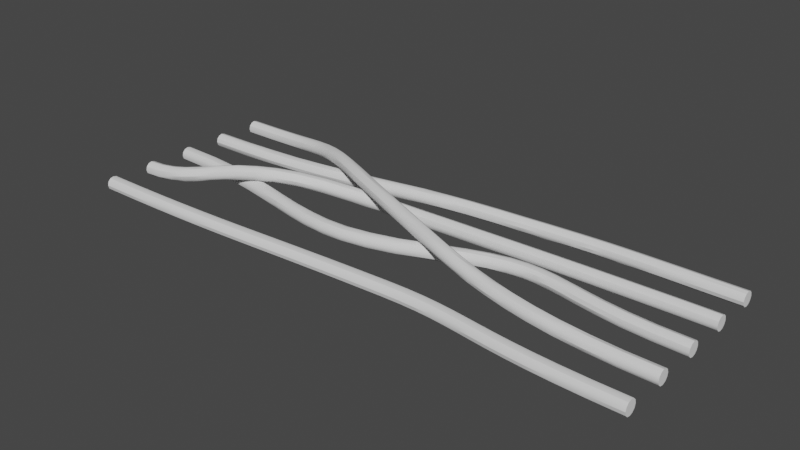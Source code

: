 # Source: CorridorStraightCables2.blend  (saved by Blender 2.81.16; exported with 4.5.12 LTS)
import bpy
from mathutils import Matrix  # noqa: F401  (used for matrix-valued properties, if any)

bpy.ops.wm.read_factory_settings(use_empty=True)
scene = bpy.context.scene
scene.name = 'Scene'

# ---- collections
col_collection = bpy.data.collections.new('Collection'); scene.collection.children.link(col_collection)

# ---- node groups
ng_auto_smooth = bpy.data.node_groups.new('Auto Smooth', 'GeometryNodeTree')
_s = ng_auto_smooth.interface.new_socket(name='Geometry', in_out='OUTPUT', socket_type='NodeSocketGeometry')
_s = ng_auto_smooth.interface.new_socket(name='Geometry', in_out='INPUT', socket_type='NodeSocketGeometry')
_s = ng_auto_smooth.interface.new_socket(name='Angle', in_out='INPUT', socket_type='NodeSocketFloat')
_s.subtype = 'ANGLE'
_s.min_value = 0.0
_s.max_value = 3.142
ng_auto_smooth.is_modifier = True
_N = ng_auto_smooth.nodes; _L = ng_auto_smooth.links
n0 = _N.new('NodeGroupOutput'); n0.name = 'Group Output'; n0.location = (480, -100)
n1 = _N.new('NodeGroupInput'); n1.name = 'Group Input'; n1.location = (-420, -300)
n2 = _N.new('NodeGroupInput'); n2.name = 'Group Input.001'; n2.location = (-60, -100)
n3 = _N.new('GeometryNodeSetShadeSmooth'); n3.name = 'Set Shade Smooth'; n3.location = (120, -100)
n3.domain = 'EDGE'
n4 = _N.new('GeometryNodeSetShadeSmooth'); n4.name = 'Set Shade Smooth.001'; n4.location = (300, -100)
n5 = _N.new('GeometryNodeInputMeshEdgeAngle'); n5.name = 'Edge Angle'; n5.location = (-420, -220)
n6 = _N.new('GeometryNodeInputEdgeSmooth'); n6.name = 'Is Edge Smooth'; n6.location = (-60, -160)
n7 = _N.new('GeometryNodeInputShadeSmooth'); n7.name = 'Is Face Smooth'; n7.location = (-240, -340)
n8 = _N.new('FunctionNodeBooleanMath'); n8.name = 'Boolean Math'; n8.location = (-60, -220)
n9 = _N.new('FunctionNodeCompare'); n9.name = 'Compare'; n9.location = (-240, -180)
n9.operation = 'LESS_EQUAL'
_L.new(n5.outputs[0], n9.inputs[0])
_L.new(n4.outputs[0], n0.inputs[0])
_L.new(n1.outputs[1], n9.inputs[1])
_L.new(n9.outputs[0], n8.inputs[0])
_L.new(n7.outputs[0], n8.inputs[1])
_L.new(n2.outputs[0], n3.inputs[0])
_L.new(n6.outputs[0], n3.inputs[1])
_L.new(n3.outputs[0], n4.inputs[0])
_L.new(n8.outputs[0], n3.inputs[2])
n0.is_active_output = True

# ---- world
world_world = bpy.data.worlds.new('World'); scene.world = world_world
world_world.use_nodes = True; world_world.node_tree.nodes.clear()
_N = world_world.node_tree.nodes; _L = world_world.node_tree.links
n0 = _N.new('ShaderNodeOutputWorld'); n0.name = 'World Output'; n0.location = (300, 300)
n1 = _N.new('ShaderNodeBackground'); n1.name = 'Background'; n1.location = (10, 300)
n1.inputs[0].default_value = (0.05088, 0.05088, 0.05088, 1.0)
_L.new(n1.outputs[0], n0.inputs[0])
n0.is_active_output = True
world_world.color = (0.05088, 0.05088, 0.05088)
world_world.use_sun_shadow = False
world_world.sun_shadow_jitter_overblur = 0.0

# ---- meshes
me_beziercurve_001 = bpy.data.meshes.new('BezierCurve.001')
me_beziercurve_001.from_pydata([(-2.0, -0.6167, 4.088), (-2.0, -0.635, 4.107), (-2.0, -0.66, 4.113), (-2.0, -0.685, 4.107), (-2.0, -0.7033, 4.088), (-2.0, -0.71, 4.063), (-2.0, -0.7033, 4.038), (-2.0, -0.685, 4.02), (-2.0, -0.66, 4.013), (-2.0, -0.635, 4.02), (-2.0, -0.6167, 4.038), (-2.0, -0.61, 4.063), (-1.744, -0.6156, 4.088), (-1.744, -0.6339, 4.107), (-1.744, -0.6589, 4.113), (-1.743, -0.6839, 4.107), (-1.743, -0.7022, 4.088), (-1.743, -0.7089, 4.063), (-1.743, -0.7022, 4.038), (-1.743, -0.6839, 4.02), (-1.744, -0.6589, 4.013), (-1.744, -0.6339, 4.02), (-1.744, -0.6156, 4.038), (-1.744, -0.6089, 4.063), (-1.519, -0.6125, 4.088), (-1.519, -0.6308, 4.107), (-1.518, -0.6558, 4.113), (-1.518, -0.6808, 4.107), (-1.517, -0.699, 4.088), (-1.517, -0.7057, 4.063), (-1.517, -0.699, 4.038), (-1.518, -0.6808, 4.02), (-1.518, -0.6558, 4.013), (-1.519, -0.6308, 4.02), (-1.519, -0.6125, 4.038), (-1.519, -0.6058, 4.063), (-1.319, -0.6075, 4.088), (-1.318, -0.6258, 4.107), (-1.317, -0.6508, 4.113), (-1.316, -0.6758, 4.107), (-1.316, -0.6941, 4.088), (-1.316, -0.7008, 4.063), (-1.316, -0.6941, 4.038), (-1.316, -0.6758, 4.02), (-1.317, -0.6508, 4.013), (-1.318, -0.6258, 4.02), (-1.319, -0.6075, 4.038), (-1.319, -0.6008, 4.063), (-1.137, -0.601, 4.088), (-1.136, -0.6192, 4.107), (-1.135, -0.6442, 4.113), (-1.134, -0.6692, 4.107), (-1.133, -0.6875, 4.088), (-1.133, -0.6942, 4.063), (-1.133, -0.6875, 4.038), (-1.134, -0.6692, 4.02), (-1.135, -0.6442, 4.013), (-1.136, -0.6192, 4.02), (-1.137, -0.601, 4.038), (-1.137, -0.5943, 4.063), (-0.9682, -0.593, 4.088), (-0.9673, -0.6113, 4.107), (-0.966, -0.6363, 4.113), (-0.9647, -0.6612, 4.107), (-0.9638, -0.6795, 4.088), (-0.9634, -0.6862, 4.063), (-0.9638, -0.6795, 4.038), (-0.9647, -0.6612, 4.02), (-0.966, -0.6363, 4.013), (-0.9673, -0.6113, 4.02), (-0.9682, -0.593, 4.038), (-0.9685, -0.5863, 4.063), (-0.8062, -0.584, 4.088), (-0.8051, -0.6022, 4.107), (-0.8036, -0.6272, 4.113), (-0.8021, -0.6522, 4.107), (-0.8011, -0.6704, 4.088), (-0.8007, -0.6771, 4.063), (-0.8011, -0.6704, 4.038), (-0.8021, -0.6522, 4.02), (-0.8036, -0.6272, 4.013), (-0.8051, -0.6022, 4.02), (-0.8062, -0.584, 4.038), (-0.8066, -0.5773, 4.063), (-0.6448, -0.574, 4.088), (-0.6437, -0.5922, 4.107), (-0.6421, -0.6172, 4.113), (-0.6405, -0.6421, 4.107), (-0.6394, -0.6604, 4.088), (-0.639, -0.6671, 4.063), (-0.6394, -0.6604, 4.038), (-0.6405, -0.6421, 4.02), (-0.6421, -0.6172, 4.013), (-0.6437, -0.5922, 4.02), (-0.6448, -0.574, 4.038), (-0.6453, -0.5673, 4.063), (-0.4782, -0.5633, 4.088), (-0.4771, -0.5815, 4.107), (-0.4755, -0.6065, 4.113), (-0.4739, -0.6314, 4.107), (-0.4727, -0.6497, 4.088), (-0.4723, -0.6564, 4.063), (-0.4727, -0.6497, 4.038), (-0.4739, -0.6314, 4.02), (-0.4755, -0.6065, 4.013), (-0.4771, -0.5815, 4.02), (-0.4782, -0.5633, 4.038), (-0.4787, -0.5566, 4.063), (-0.3004, -0.5521, 4.088), (-0.2993, -0.5704, 4.107), (-0.2977, -0.5953, 4.113), (-0.2962, -0.6203, 4.107), (-0.2951, -0.6385, 4.088), (-0.2947, -0.6452, 4.063), (-0.2951, -0.6385, 4.038), (-0.2962, -0.6203, 4.02), (-0.2977, -0.5953, 4.013), (-0.2993, -0.5704, 4.02), (-0.3004, -0.5521, 4.038), (-0.3008, -0.5454, 4.063), (-0.1053, -0.5407, 4.088), (-0.1043, -0.5589, 4.107), (-0.1029, -0.5839, 4.113), (-0.1015, -0.6088, 4.107), (-0.1005, -0.6271, 4.088), (-0.1002, -0.6338, 4.063), (-0.1005, -0.6271, 4.038), (-0.1015, -0.6088, 4.02), (-0.1029, -0.5839, 4.013), (-0.1043, -0.5589, 4.02), (-0.1053, -0.5407, 4.038), (-0.1057, -0.534, 4.063), (0.1128, -0.5292, 4.088), (0.1137, -0.5475, 4.107), (0.115, -0.5724, 4.113), (0.1162, -0.5974, 4.107), (0.1171, -0.6157, 4.088), (0.1174, -0.6224, 4.063), (0.1171, -0.6157, 4.038), (0.1162, -0.5974, 4.02), (0.115, -0.5724, 4.013), (0.1137, -0.5475, 4.02), (0.1128, -0.5292, 4.038), (0.1125, -0.5225, 4.063), (0.3604, -0.5179, 4.088), (0.361, -0.5362, 4.107), (0.3619, -0.5612, 4.113), (0.3628, -0.5862, 4.107), (0.3634, -0.6045, 4.088), (0.3636, -0.6112, 4.063), (0.3634, -0.6045, 4.038), (0.3628, -0.5862, 4.02), (0.3619, -0.5612, 4.013), (0.361, -0.5362, 4.02), (0.3604, -0.5179, 4.038), (0.3602, -0.5112, 4.063), (0.4986, -0.5147, 4.088), (0.4986, -0.533, 4.107), (0.4987, -0.558, 4.113), (0.4988, -0.583, 4.107), (0.4989, -0.6013, 4.088), (0.4989, -0.608, 4.063), (0.4989, -0.6013, 4.038), (0.4988, -0.583, 4.02), (0.4987, -0.558, 4.013), (0.4986, -0.533, 4.02), (0.4986, -0.5147, 4.038), (0.4985, -0.508, 4.063), (0.6199, -0.5167, 4.088), (0.6192, -0.535, 4.107), (0.6182, -0.5599, 4.113), (0.6173, -0.5849, 4.107), (0.6166, -0.6032, 4.088), (0.6164, -0.6099, 4.063), (0.6166, -0.6032, 4.038), (0.6173, -0.5849, 4.02), (0.6182, -0.5599, 4.013), (0.6192, -0.535, 4.02), (0.6199, -0.5167, 4.038), (0.6201, -0.51, 4.063), (0.7289, -0.523, 4.088), (0.7275, -0.5413, 4.107), (0.7256, -0.5662, 4.113), (0.7237, -0.5911, 4.107), (0.7223, -0.6094, 4.088), (0.7218, -0.6161, 4.063), (0.7223, -0.6094, 4.038), (0.7237, -0.5911, 4.02), (0.7256, -0.5662, 4.013), (0.7275, -0.5413, 4.02), (0.7289, -0.523, 4.038), (0.7295, -0.5164, 4.063), (0.8307, -0.5328, 4.088), (0.8287, -0.551, 4.107), (0.826, -0.5758, 4.113), (0.8233, -0.6007, 4.107), (0.8214, -0.6189, 4.088), (0.8206, -0.6255, 4.063), (0.8214, -0.6189, 4.038), (0.8233, -0.6007, 4.02), (0.826, -0.5758, 4.013), (0.8287, -0.551, 4.02), (0.8307, -0.5328, 4.038), (0.8314, -0.5261, 4.063), (0.9301, -0.5449, 4.088), (0.9278, -0.5631, 4.107), (0.9247, -0.5879, 4.113), (0.9215, -0.6127, 4.107), (0.9192, -0.6308, 4.088), (0.9184, -0.6375, 4.063), (0.9192, -0.6308, 4.038), (0.9215, -0.6127, 4.02), (0.9247, -0.5879, 4.013), (0.9278, -0.5631, 4.02), (0.9301, -0.5449, 4.038), (0.931, -0.5383, 4.063), (1.032, -0.5584, 4.088), (1.03, -0.5765, 4.107), (1.027, -0.6013, 4.113), (1.024, -0.6261, 4.107), (1.021, -0.6443, 4.088), (1.02, -0.6509, 4.063), (1.021, -0.6443, 4.038), (1.024, -0.6261, 4.02), (1.027, -0.6013, 4.013), (1.03, -0.5765, 4.02), (1.032, -0.5584, 4.038), (1.033, -0.5517, 4.063), (1.142, -0.5723, 4.088), (1.14, -0.5905, 4.107), (1.137, -0.6153, 4.113), (1.134, -0.6402, 4.107), (1.132, -0.6583, 4.088), (1.131, -0.665, 4.063), (1.132, -0.6583, 4.038), (1.134, -0.6402, 4.02), (1.137, -0.6153, 4.013), (1.14, -0.5905, 4.02), (1.142, -0.5723, 4.038), (1.143, -0.5657, 4.063), (1.266, -0.5858, 4.088), (1.264, -0.604, 4.107), (1.262, -0.6289, 4.113), (1.259, -0.6538, 4.107), (1.257, -0.672, 4.088), (1.257, -0.6787, 4.063), (1.257, -0.672, 4.038), (1.259, -0.6538, 4.02), (1.262, -0.6289, 4.013), (1.264, -0.604, 4.02), (1.266, -0.5858, 4.038), (1.266, -0.5791, 4.063), (1.408, -0.5979, 4.088), (1.407, -0.6162, 4.107), (1.405, -0.6411, 4.113), (1.403, -0.666, 4.107), (1.402, -0.6843, 4.088), (1.401, -0.691, 4.063), (1.402, -0.6843, 4.038), (1.403, -0.666, 4.02), (1.405, -0.6411, 4.013), (1.407, -0.6162, 4.02), (1.408, -0.5979, 4.038), (1.409, -0.5912, 4.063), (1.574, -0.6077, 4.088), (1.573, -0.626, 4.107), (1.572, -0.651, 4.113), (1.571, -0.6759, 4.107), (1.57, -0.6942, 4.088), (1.57, -0.7009, 4.063), (1.57, -0.6942, 4.038), (1.571, -0.6759, 4.02), (1.572, -0.651, 4.013), (1.573, -0.626, 4.02), (1.574, -0.6077, 4.038), (1.575, -0.601, 4.063), (1.77, -0.6143, 4.088), (1.769, -0.6326, 4.107), (1.769, -0.6576, 4.113), (1.768, -0.6826, 4.107), (1.768, -0.7009, 4.088), (1.768, -0.7076, 4.063), (1.768, -0.7009, 4.038), (1.768, -0.6826, 4.02), (1.769, -0.6576, 4.013), (1.769, -0.6326, 4.02), (1.77, -0.6143, 4.038), (1.77, -0.6076, 4.063), (2.0, -0.6167, 4.088), (2.0, -0.635, 4.107), (2.0, -0.66, 4.113), (2.0, -0.685, 4.107), (2.0, -0.7033, 4.088), (2.0, -0.71, 4.063), (2.0, -0.7033, 4.038), (2.0, -0.685, 4.02), (2.0, -0.66, 4.013), (2.0, -0.635, 4.02), (2.0, -0.6167, 4.038), (2.0, -0.61, 4.063), (-2.0, 0.0433, 4.089), (-2.0, 0.025, 4.107), (-2.0, 2.049e-08, 4.114), (-2.0, -0.025, 4.107), (-2.0, -0.0433, 4.089), (-2.0, -0.05, 4.064), (-2.0, -0.0433, 4.039), (-2.0, -0.025, 4.021), (-2.0, -4.284e-08, 4.014), (-2.0, 0.025, 4.021), (-2.0, 0.0433, 4.039), (-2.0, 0.05, 4.064), (-1.716, 0.03403, 4.089), (-1.717, 0.01577, 4.108), (-1.719, -0.009171, 4.114), (-1.72, -0.03412, 4.108), (-1.722, -0.05238, 4.089), (-1.722, -0.05907, 4.064), (-1.721, -0.05239, 4.039), (-1.72, -0.03413, 4.021), (-1.718, -0.009181, 4.014), (-1.717, 0.01577, 4.021), (-1.716, 0.03403, 4.039), (-1.715, 0.04072, 4.064), (-1.467, 0.009432, 4.09), (-1.47, -0.00871, 4.109), (-1.473, -0.0335, 4.115), (-1.476, -0.0583, 4.109), (-1.478, -0.07645, 4.09), (-1.479, -0.08311, 4.065), (-1.478, -0.07647, 4.04), (-1.476, -0.05833, 4.022), (-1.472, -0.03354, 4.015), (-1.469, -0.008746, 4.022), (-1.467, 0.009411, 4.04), (-1.466, 0.01606, 4.065), (-1.249, -0.02566, 4.092), (-1.252, -0.04364, 4.11), (-1.257, -0.06822, 4.117), (-1.261, -0.09281, 4.11), (-1.264, -0.1108, 4.092), (-1.265, -0.1174, 4.067), (-1.264, -0.1109, 4.042), (-1.26, -0.09288, 4.024), (-1.256, -0.06831, 4.017), (-1.251, -0.04372, 4.024), (-1.248, -0.0257, 4.042), (-1.247, -0.01909, 4.067), (-1.054, -0.06632, 4.094), (-1.059, -0.08416, 4.113), (-1.064, -0.1085, 4.119), (-1.069, -0.133, 4.113), (-1.073, -0.1509, 4.094), (-1.074, -0.1574, 4.069), (-1.073, -0.1509, 4.044), (-1.068, -0.1331, 4.026), (-1.063, -0.1087, 4.019), (-1.058, -0.08428, 4.026), (-1.054, -0.06639, 4.044), (-1.053, -0.05981, 4.069), (-0.8792, -0.1076, 4.097), (-0.8836, -0.1254, 4.115), (-0.8893, -0.1497, 4.122), (-0.8949, -0.1741, 4.115), (-0.8988, -0.192, 4.097), (-0.8999, -0.1985, 4.072), (-0.8981, -0.1921, 4.047), (-0.8937, -0.1743, 4.028), (-0.8879, -0.1499, 4.022), (-0.8824, -0.1256, 4.028), (-0.8785, -0.1077, 4.047), (-0.8773, -0.1011, 4.072), (-0.7175, -0.1446, 4.099), (-0.7215, -0.1625, 4.117), (-0.7266, -0.187, 4.124), (-0.7315, -0.2115, 4.117), (-0.735, -0.2295, 4.099), (-0.7359, -0.2361, 4.074), (-0.7342, -0.2296, 4.049), (-0.7303, -0.2117, 4.031), (-0.7251, -0.1872, 4.024), (-0.7202, -0.1627, 4.031), (-0.7168, -0.1447, 4.049), (-0.7158, -0.1381, 4.074), (-0.5638, -0.1727, 4.101), (-0.5665, -0.1908, 4.12), (-0.5701, -0.2156, 4.126), (-0.5734, -0.2404, 4.12), (-0.5757, -0.2585, 4.101), (-0.5763, -0.2652, 4.076), (-0.575, -0.2586, 4.051), (-0.5722, -0.2405, 4.033), (-0.5687, -0.2158, 4.026), (-0.5653, -0.191, 4.033), (-0.5631, -0.1728, 4.051), (-0.5625, -0.1662, 4.076), (-0.412, -0.1875, 4.103), (-0.4129, -0.2057, 4.122), (-0.414, -0.2307, 4.129), (-0.4148, -0.2557, 4.122), (-0.4153, -0.274, 4.104), (-0.4153, -0.2807, 4.079), (-0.4147, -0.2741, 4.054), (-0.4138, -0.2558, 4.035), (-0.4128, -0.2309, 4.029), (-0.4119, -0.2059, 4.035), (-0.4114, -0.1876, 4.053), (-0.4114, -0.1808, 4.078), (-0.2559, -0.1844, 4.105), (-0.2545, -0.2026, 4.123), (-0.2524, -0.2275, 4.13), (-0.2502, -0.2525, 4.124), (-0.2485, -0.2707, 4.105), (-0.2477, -0.2774, 4.08), (-0.2481, -0.2708, 4.055), (-0.2495, -0.2526, 4.037), (-0.2516, -0.2277, 4.03), (-0.2537, -0.2028, 4.037), (-0.2554, -0.1845, 4.055), (-0.2562, -0.1778, 4.08), (-0.08876, -0.1591, 4.106), (-0.08496, -0.1769, 4.125), (-0.07968, -0.2013, 4.131), (-0.07434, -0.2258, 4.125), (-0.07037, -0.2437, 4.107), (-0.06882, -0.2503, 4.082), (-0.07012, -0.2438, 4.057), (-0.07392, -0.226, 4.038), (-0.07919, -0.2016, 4.031), (-0.08453, -0.1771, 4.038), (-0.08851, -0.1592, 4.056), (-0.09005, -0.1526, 4.081), (0.09595, -0.1065, 4.107), (0.1019, -0.1237, 4.125), (0.11, -0.1473, 4.132), (0.1182, -0.171, 4.125), (0.1242, -0.1883, 4.107), (0.1264, -0.1947, 4.082), (0.1243, -0.1885, 4.057), (0.1183, -0.1713, 4.039), (0.1102, -0.1476, 4.032), (0.102, -0.124, 4.038), (0.09601, -0.1066, 4.057), (0.0938, -0.1002, 4.082), (0.3057, -0.02088, 4.106), (0.3129, -0.03767, 4.125), (0.3226, -0.06069, 4.131), (0.3322, -0.08377, 4.125), (0.3393, -0.1007, 4.106), (0.3418, -0.107, 4.081), (0.3392, -0.101, 4.056), (0.332, -0.08418, 4.038), (0.3223, -0.06116, 4.031), (0.3127, -0.03808, 4.038), (0.3056, -0.02112, 4.056), (0.3031, -0.01483, 4.081), (0.4807, 0.05479, 4.105), (0.4875, 0.03787, 4.123), (0.4967, 0.01464, 4.13), (0.5058, -0.00866, 4.124), (0.5124, -0.0258, 4.105), (0.5147, -0.03219, 4.08), (0.5121, -0.02611, 4.055), (0.5053, -0.009188, 4.037), (0.4962, 0.01403, 4.03), (0.487, 0.03734, 4.037), (0.4804, 0.05448, 4.055), (0.4781, 0.06087, 4.08), (0.6295, 0.1076, 4.104), (0.635, 0.09025, 4.122), (0.6423, 0.06638, 4.129), (0.6495, 0.04241, 4.122), (0.6547, 0.02477, 4.104), (0.6564, 0.01817, 4.079), (0.6542, 0.02439, 4.054), (0.6487, 0.04177, 4.036), (0.6414, 0.06564, 4.029), (0.6342, 0.08961, 4.035), (0.629, 0.1073, 4.054), (0.6273, 0.1139, 4.079), (0.7576, 0.1401, 4.102), (0.7613, 0.1223, 4.12), (0.7661, 0.09777, 4.127), (0.7707, 0.07316, 4.121), (0.7739, 0.05503, 4.102), (0.7748, 0.04823, 4.077), (0.7732, 0.0546, 4.052), (0.7695, 0.07242, 4.034), (0.7647, 0.09691, 4.027), (0.7601, 0.1215, 4.034), (0.7569, 0.1396, 4.052), (0.756, 0.1464, 4.077), (0.8713, 0.155, 4.1), (0.8729, 0.1369, 4.118), (0.8747, 0.112, 4.125), (0.8763, 0.08702, 4.119), (0.8772, 0.0686, 4.101), (0.8772, 0.06169, 4.076), (0.8763, 0.06814, 4.051), (0.8747, 0.08623, 4.032), (0.8729, 0.1111, 4.025), (0.8713, 0.1361, 4.032), (0.8704, 0.1545, 4.05), (0.8704, 0.1615, 4.075), (0.9764, 0.1554, 4.098), (0.9759, 0.1373, 4.116), (0.9748, 0.1124, 4.123), (0.9734, 0.08739, 4.117), (0.9721, 0.06894, 4.099), (0.9713, 0.06202, 4.074), (0.9711, 0.06849, 4.049), (0.9716, 0.0866, 4.03), (0.9727, 0.1115, 4.023), (0.9741, 0.1365, 4.03), (0.9754, 0.155, 4.048), (0.9762, 0.1619, 4.073), (1.078, 0.1449, 4.096), (1.076, 0.1269, 4.114), (1.073, 0.1022, 4.121), (1.069, 0.07738, 4.115), (1.067, 0.05908, 4.097), (1.065, 0.05222, 4.072), (1.066, 0.05863, 4.047), (1.068, 0.07659, 4.028), (1.071, 0.1013, 4.021), (1.074, 0.1261, 4.028), (1.077, 0.1444, 4.046), (1.079, 0.1513, 4.071), (1.183, 0.1271, 4.094), (1.18, 0.1092, 4.112), (1.176, 0.08467, 4.119), (1.172, 0.06, 4.113), (1.168, 0.04182, 4.095), (1.166, 0.03499, 4.07), (1.167, 0.04135, 4.045), (1.17, 0.05919, 4.026), (1.174, 0.08373, 4.019), (1.179, 0.1084, 4.026), (1.182, 0.1266, 4.044), (1.184, 0.1334, 4.069), (1.298, 0.1054, 4.092), (1.295, 0.0876, 4.111), (1.291, 0.06306, 4.118), (1.286, 0.03838, 4.111), (1.283, 0.02018, 4.093), (1.281, 0.01334, 4.068), (1.282, 0.01968, 4.043), (1.285, 0.03751, 4.025), (1.289, 0.06205, 4.018), (1.294, 0.08673, 4.024), (1.297, 0.1049, 4.042), (1.299, 0.1118, 4.067), (1.43, 0.08316, 4.091), (1.427, 0.06526, 4.109), (1.424, 0.0406, 4.116), (1.42, 0.0158, 4.11), (1.417, -0.002504, 4.092), (1.416, -0.009398, 4.067), (1.417, -0.00304, 4.042), (1.419, 0.01487, 4.023), (1.423, 0.03953, 4.016), (1.426, 0.06433, 4.022), (1.429, 0.08263, 4.041), (1.43, 0.08952, 4.065), (1.586, 0.06333, 4.089), (1.584, 0.04533, 4.108), (1.582, 0.02053, 4.115), (1.579, -0.004413, 4.108), (1.577, -0.02283, 4.09), (1.576, -0.02977, 4.065), (1.577, -0.02339, 4.04), (1.579, -0.005386, 4.022), (1.581, 0.01941, 4.015), (1.584, 0.04436, 4.021), (1.586, 0.06277, 4.039), (1.586, 0.06971, 4.064), (1.774, 0.04907, 4.089), (1.773, 0.031, 4.107), (1.772, 0.00611, 4.114), (1.77, -0.01893, 4.108), (1.769, -0.03742, 4.09), (1.769, -0.0444, 4.065), (1.769, -0.038, 4.04), (1.77, -0.01993, 4.021), (1.771, 0.004959, 4.014), (1.773, 0.03, 4.02), (1.774, 0.04849, 4.039), (1.774, 0.05547, 4.064), (2.0, 0.04359, 4.088), (2.0, 0.0255, 4.107), (2.0, 0.0005795, 4.114), (2.0, -0.0245, 4.107), (2.0, -0.04301, 4.089), (2.0, -0.05, 4.064), (2.0, -0.04359, 4.039), (2.0, -0.0255, 4.021), (2.0, -0.0005796, 4.014), (2.0, 0.0245, 4.02), (2.0, 0.04301, 4.038), (2.0, 0.05, 4.063), (-2.0, -0.2867, 4.089), (-2.0, -0.305, 4.107), (-2.0, -0.33, 4.114), (-2.0, -0.355, 4.107), (-2.0, -0.3733, 4.089), (-2.0, -0.38, 4.064), (-2.0, -0.3733, 4.039), (-2.0, -0.355, 4.021), (-2.0, -0.33, 4.014), (-2.0, -0.305, 4.021), (-2.0, -0.2867, 4.039), (-2.0, -0.28, 4.064), (-1.888, -0.2823, 4.093), (-1.888, -0.3006, 4.111), (-1.886, -0.3255, 4.118), (-1.883, -0.3504, 4.111), (-1.881, -0.3686, 4.093), (-1.879, -0.3752, 4.068), (-1.877, -0.3684, 4.043), (-1.878, -0.3501, 4.025), (-1.879, -0.3252, 4.018), (-1.882, -0.3003, 4.024), (-1.885, -0.2821, 4.043), (-1.887, -0.2755, 4.068), (-1.789, -0.2694, 4.103), (-1.788, -0.2876, 4.121), (-1.784, -0.3123, 4.128), (-1.779, -0.3368, 4.121), (-1.774, -0.3547, 4.104), (-1.769, -0.361, 4.079), (-1.768, -0.3541, 4.054), (-1.768, -0.3359, 4.036), (-1.772, -0.3112, 4.029), (-1.777, -0.2867, 4.035), (-1.783, -0.2689, 4.053), (-1.787, -0.2625, 4.078), (-1.698, -0.2486, 4.117), (-1.696, -0.2666, 4.135), (-1.691, -0.2909, 4.143), (-1.683, -0.3149, 4.137), (-1.675, -0.3322, 4.119), (-1.669, -0.3381, 4.095), (-1.667, -0.3311, 4.07), (-1.669, -0.3131, 4.051), (-1.674, -0.2889, 4.044), (-1.682, -0.2649, 4.05), (-1.69, -0.2476, 4.068), (-1.695, -0.2416, 4.092), (-1.61, -0.2201, 4.134), (-1.608, -0.2378, 4.153), (-1.601, -0.2615, 4.16), (-1.591, -0.2849, 4.155), (-1.581, -0.3016, 4.137), (-1.574, -0.3073, 4.113), (-1.572, -0.3003, 4.088), (-1.575, -0.2827, 4.069), (-1.582, -0.259, 4.062), (-1.592, -0.2356, 4.068), (-1.601, -0.2189, 4.085), (-1.608, -0.2132, 4.109), (-1.522, -0.1842, 4.152), (-1.518, -0.2015, 4.171), (-1.51, -0.2246, 4.179), (-1.499, -0.2475, 4.173), (-1.488, -0.2639, 4.156), (-1.481, -0.2694, 4.132), (-1.479, -0.2627, 4.107), (-1.483, -0.2455, 4.088), (-1.492, -0.2223, 4.08), (-1.503, -0.1995, 4.086), (-1.513, -0.1831, 4.103), (-1.52, -0.1775, 4.127), (-1.429, -0.1412, 4.169), (-1.424, -0.1579, 4.188), (-1.414, -0.1807, 4.196), (-1.403, -0.2032, 4.19), (-1.392, -0.2196, 4.173), (-1.386, -0.2254, 4.149), (-1.385, -0.2191, 4.124), (-1.39, -0.2023, 4.105), (-1.399, -0.1796, 4.097), (-1.411, -0.157, 4.102), (-1.421, -0.1407, 4.119), (-1.428, -0.1349, 4.144), (-1.327, -0.09159, 4.182), (-1.321, -0.1079, 4.202), (-1.311, -0.1303, 4.21), (-1.3, -0.1529, 4.204), (-1.29, -0.1696, 4.187), (-1.284, -0.1758, 4.163), (-1.284, -0.1701, 4.138), (-1.29, -0.1538, 4.118), (-1.3, -0.1313, 4.11), (-1.312, -0.1087, 4.116), (-1.322, -0.09209, 4.133), (-1.327, -0.08581, 4.157), (-1.213, -0.03619, 4.191), (-1.206, -0.05208, 4.21), (-1.196, -0.07442, 4.218), (-1.185, -0.09723, 4.213), (-1.176, -0.1144, 4.196), (-1.172, -0.1213, 4.171), (-1.173, -0.1161, 4.146), (-1.18, -0.1002, 4.126), (-1.19, -0.07788, 4.118), (-1.201, -0.05507, 4.124), (-1.21, -0.03791, 4.141), (-1.214, -0.031, 4.166), (-1.082, 0.02425, 4.192), (-1.075, 0.008664, 4.211), (-1.065, -0.01371, 4.219), (-1.055, -0.03689, 4.214), (-1.047, -0.05465, 4.197), (-1.044, -0.06224, 4.172), (-1.047, -0.05763, 4.147), (-1.054, -0.04204, 4.128), (-1.065, -0.01967, 4.119), (-1.075, 0.003505, 4.125), (-1.082, 0.02127, 4.142), (-1.085, 0.02886, 4.167), (-0.9323, 0.08893, 4.184), (-0.9243, 0.07357, 4.203), (-0.9144, 0.05109, 4.211), (-0.9051, 0.0275, 4.206), (-0.899, 0.009123, 4.188), (-0.8977, 0.0008898, 4.164), (-0.9015, 0.005002, 4.139), (-0.9095, 0.02036, 4.119), (-0.9194, 0.04285, 4.111), (-0.9287, 0.06644, 4.117), (-0.9348, 0.08481, 4.134), (-0.9361, 0.09304, 4.158), (-0.7585, 0.1571, 4.164), (-0.7502, 0.1419, 4.183), (-0.7406, 0.1193, 4.191), (-0.7324, 0.09532, 4.186), (-0.7277, 0.07639, 4.169), (-0.7278, 0.0676, 4.145), (-0.7327, 0.0713, 4.12), (-0.741, 0.08651, 4.1), (-0.7506, 0.1091, 4.092), (-0.7588, 0.1331, 4.097), (-0.7635, 0.1521, 4.114), (-0.7634, 0.1609, 4.139), (-0.5565, 0.2285, 4.131), (-0.5492, 0.2129, 4.15), (-0.5411, 0.1898, 4.158), (-0.5346, 0.1652, 4.154), (-0.5313, 0.1458, 4.137), (-0.5321, 0.1368, 4.112), (-0.5368, 0.1406, 4.087), (-0.5442, 0.1561, 4.068), (-0.5523, 0.1792, 4.06), (-0.5588, 0.2038, 4.064), (-0.5621, 0.2232, 4.081), (-0.5613, 0.2322, 4.106), (-0.4744, 0.2481, 4.12), (-0.4693, 0.2321, 4.14), (-0.4638, 0.2083, 4.149), (-0.4593, 0.1832, 4.144), (-0.4571, 0.1636, 4.127), (-0.4577, 0.1546, 4.103), (-0.4609, 0.1587, 4.078), (-0.466, 0.1748, 4.058), (-0.4715, 0.1986, 4.05), (-0.476, 0.2236, 4.054), (-0.4782, 0.2433, 4.071), (-0.4776, 0.2523, 4.095), (-0.3529, 0.2669, 4.112), (-0.3496, 0.2505, 4.132), (-0.3459, 0.2264, 4.141), (-0.3428, 0.2011, 4.136), (-0.3411, 0.1814, 4.119), (-0.3413, 0.1725, 4.095), (-0.3433, 0.1768, 4.07), (-0.3466, 0.1932, 4.05), (-0.3503, 0.2172, 4.041), (-0.3535, 0.2425, 4.046), (-0.3551, 0.2623, 4.062), (-0.355, 0.2712, 4.087), (-0.1968, 0.2846, 4.105), (-0.1943, 0.2682, 4.125), (-0.1915, 0.244, 4.134), (-0.1891, 0.2186, 4.129), (-0.1877, 0.1988, 4.113), (-0.1877, 0.19, 4.088), (-0.1891, 0.1943, 4.063), (-0.1916, 0.2108, 4.043), (-0.1943, 0.235, 4.034), (-0.1968, 0.2604, 4.039), (-0.1982, 0.2801, 4.055), (-0.1982, 0.289, 4.08), (-0.0102, 0.3014, 4.099), (-0.00834, 0.2849, 4.119), (-0.006135, 0.2607, 4.128), (-0.004175, 0.2352, 4.124), (-0.002985, 0.2154, 4.107), (-0.002884, 0.2066, 4.083), (-0.003899, 0.211, 4.057), (-0.005758, 0.2275, 4.037), (-0.007963, 0.2518, 4.029), (-0.009923, 0.2772, 4.033), (-0.01111, 0.297, 4.05), (-0.01121, 0.3058, 4.074), (0.202, 0.317, 4.095), (0.2035, 0.3004, 4.115), (0.2053, 0.2762, 4.124), (0.2069, 0.2507, 4.119), (0.2079, 0.2309, 4.103), (0.2081, 0.2221, 4.078), (0.2074, 0.2265, 4.053), (0.2059, 0.2431, 4.033), (0.2041, 0.2673, 4.024), (0.2025, 0.2928, 4.029), (0.2014, 0.3126, 4.045), (0.2013, 0.3214, 4.069), (0.4351, 0.3312, 4.091), (0.4363, 0.3146, 4.111), (0.4378, 0.2903, 4.12), (0.4391, 0.2649, 4.116), (0.44, 0.2451, 4.099), (0.4402, 0.2362, 4.075), (0.4396, 0.2407, 4.049), (0.4385, 0.2572, 4.029), (0.437, 0.2815, 4.021), (0.4356, 0.307, 4.025), (0.4348, 0.3268, 4.042), (0.4346, 0.3357, 4.066), (0.6843, 0.3438, 4.089), (0.6852, 0.3272, 4.109), (0.6864, 0.3029, 4.118), (0.6875, 0.2774, 4.113), (0.6883, 0.2576, 4.097), (0.6885, 0.2487, 4.072), (0.6881, 0.2532, 4.047), (0.6871, 0.2698, 4.027), (0.6859, 0.2941, 4.018), (0.6848, 0.3196, 4.023), (0.684, 0.3394, 4.039), (0.6838, 0.3483, 4.063), (0.9445, 0.3546, 4.087), (0.9453, 0.338, 4.107), (0.9462, 0.3137, 4.116), (0.9471, 0.2882, 4.111), (0.9478, 0.2684, 4.095), (0.948, 0.2595, 4.07), (0.9477, 0.264, 4.045), (0.9469, 0.2806, 4.025), (0.946, 0.3049, 4.016), (0.9451, 0.3303, 4.021), (0.9444, 0.3502, 4.037), (0.9442, 0.359, 4.062), (1.211, 0.3633, 4.086), (1.212, 0.3467, 4.106), (1.212, 0.3224, 4.115), (1.213, 0.2969, 4.11), (1.214, 0.2771, 4.094), (1.214, 0.2682, 4.069), (1.214, 0.2727, 4.044), (1.213, 0.2893, 4.024), (1.212, 0.3136, 4.015), (1.212, 0.3391, 4.02), (1.211, 0.3589, 4.036), (1.211, 0.3678, 4.06), (1.479, 0.3699, 4.085), (1.48, 0.3532, 4.105), (1.48, 0.3289, 4.114), (1.481, 0.3034, 4.11), (1.481, 0.2836, 4.093), (1.481, 0.2747, 4.069), (1.481, 0.2792, 4.043), (1.481, 0.2958, 4.023), (1.48, 0.3201, 4.014), (1.48, 0.3456, 4.019), (1.479, 0.3655, 4.035), (1.479, 0.3743, 4.06), (1.744, 0.3739, 4.085), (1.744, 0.3573, 4.105), (1.744, 0.333, 4.114), (1.744, 0.3075, 4.109), (1.745, 0.2877, 4.093), (1.745, 0.2788, 4.068), (1.745, 0.2833, 4.043), (1.744, 0.2999, 4.023), (1.744, 0.3242, 4.014), (1.744, 0.3497, 4.019), (1.744, 0.3695, 4.035), (1.744, 0.3784, 4.059), (2.0, 0.3753, 4.085), (2.0, 0.3587, 4.105), (2.0, 0.3344, 4.114), (2.0, 0.3089, 4.109), (2.0, 0.2891, 4.093), (2.0, 0.2802, 4.068), (2.0, 0.2847, 4.043), (2.0, 0.3013, 4.023), (2.0, 0.3256, 4.014), (2.0, 0.3511, 4.018), (2.0, 0.3709, 4.035), (2.0, 0.3798, 4.059), (-2.0, 0.7033, 4.089), (-2.0, 0.685, 4.107), (-2.0, 0.66, 4.114), (-2.0, 0.635, 4.107), (-2.0, 0.6167, 4.089), (-2.0, 0.61, 4.064), (-2.0, 0.6167, 4.039), (-2.0, 0.635, 4.021), (-2.0, 0.66, 4.014), (-2.0, 0.685, 4.021), (-2.0, 0.7033, 4.039), (-2.0, 0.71, 4.064), (-1.752, 0.6991, 4.093), (-1.754, 0.6808, 4.111), (-1.755, 0.6558, 4.118), (-1.756, 0.6309, 4.111), (-1.756, 0.6126, 4.093), (-1.755, 0.6059, 4.068), (-1.754, 0.6125, 4.043), (-1.752, 0.6308, 4.025), (-1.751, 0.6558, 4.018), (-1.75, 0.6808, 4.025), (-1.75, 0.6991, 4.043), (-1.751, 0.7058, 4.068), (-1.551, 0.6863, 4.104), (-1.554, 0.6681, 4.122), (-1.557, 0.6433, 4.129), (-1.559, 0.6183, 4.122), (-1.559, 0.6001, 4.104), (-1.558, 0.5933, 4.079), (-1.555, 0.5999, 4.054), (-1.552, 0.618, 4.036), (-1.549, 0.6429, 4.029), (-1.547, 0.6678, 4.036), (-1.547, 0.6861, 4.054), (-1.548, 0.6928, 4.079), (-1.385, 0.6644, 4.121), (-1.39, 0.6466, 4.139), (-1.396, 0.622, 4.145), (-1.399, 0.5973, 4.138), (-1.4, 0.5791, 4.12), (-1.398, 0.5723, 4.095), (-1.394, 0.5787, 4.07), (-1.389, 0.5965, 4.052), (-1.384, 0.6211, 4.046), (-1.38, 0.6457, 4.053), (-1.379, 0.6639, 4.071), (-1.381, 0.6708, 4.096), (-1.246, 0.6331, 4.141), (-1.253, 0.6158, 4.159), (-1.261, 0.5918, 4.165), (-1.266, 0.5676, 4.158), (-1.268, 0.5496, 4.139), (-1.266, 0.5427, 4.114), (-1.261, 0.5487, 4.09), (-1.253, 0.5661, 4.072), (-1.245, 0.5901, 4.066), (-1.24, 0.6143, 4.073), (-1.238, 0.6323, 4.092), (-1.24, 0.6392, 4.117), (-1.122, 0.5921, 4.164), (-1.132, 0.5754, 4.181), (-1.142, 0.5522, 4.186), (-1.15, 0.5287, 4.179), (-1.153, 0.5111, 4.16), (-1.151, 0.5043, 4.135), (-1.144, 0.5099, 4.111), (-1.134, 0.5266, 4.094), (-1.124, 0.5498, 4.088), (-1.117, 0.5734, 4.096), (-1.114, 0.5909, 4.114), (-1.116, 0.5978, 4.139), (-1.006, 0.5414, 4.186), (-1.017, 0.5252, 4.203), (-1.029, 0.5026, 4.208), (-1.038, 0.4798, 4.201), (-1.042, 0.4628, 4.182), (-1.041, 0.4562, 4.157), (-1.034, 0.4617, 4.132), (-1.023, 0.4779, 4.115), (-1.011, 0.5004, 4.11), (-1.002, 0.5233, 4.118), (-0.9976, 0.5403, 4.137), (-0.9991, 0.5469, 4.162), (-0.8875, 0.481, 4.207), (-0.8984, 0.4649, 4.224), (-0.9108, 0.4427, 4.229), (-0.9212, 0.4204, 4.221), (-0.9268, 0.404, 4.202), (-0.9262, 0.3978, 4.177), (-0.9195, 0.4035, 4.152), (-0.9085, 0.4196, 4.135), (-0.8962, 0.4418, 4.13), (-0.8858, 0.464, 4.138), (-0.8801, 0.4805, 4.157), (-0.8808, 0.4867, 4.182), (-0.7563, 0.4109, 4.224), (-0.7667, 0.3946, 4.241), (-0.7789, 0.3723, 4.246), (-0.7897, 0.3503, 4.238), (-0.7962, 0.3342, 4.219), (-0.7965, 0.3286, 4.194), (-0.7907, 0.3347, 4.169), (-0.7803, 0.3511, 4.152), (-0.7681, 0.3733, 4.147), (-0.7573, 0.3954, 4.155), (-0.7508, 0.4114, 4.174), (-0.7505, 0.4171, 4.2), (-0.6025, 0.331, 4.236), (-0.6119, 0.3141, 4.253), (-0.6234, 0.2916, 4.258), (-0.6341, 0.2694, 4.25), (-0.641, 0.2536, 4.231), (-0.6423, 0.2484, 4.206), (-0.6376, 0.2552, 4.181), (-0.6282, 0.2721, 4.164), (-0.6167, 0.2947, 4.159), (-0.606, 0.3168, 4.167), (-0.5991, 0.3326, 4.186), (-0.5978, 0.3378, 4.211), (-0.4157, 0.2408, 4.241), (-0.4239, 0.2233, 4.258), (-0.4345, 0.2003, 4.264), (-0.4447, 0.178, 4.255), (-0.4519, 0.1623, 4.236), (-0.4539, 0.1574, 4.211), (-0.4504, 0.1648, 4.186), (-0.4422, 0.1823, 4.169), (-0.4316, 0.2053, 4.164), (-0.4214, 0.2276, 4.172), (-0.4142, 0.2433, 4.191), (-0.4122, 0.2481, 4.216), (-0.1857, 0.1399, 4.238), (-0.1926, 0.1218, 4.255), (-0.2022, 0.09838, 4.26), (-0.2119, 0.07579, 4.252), (-0.2191, 0.06011, 4.233), (-0.2218, 0.05556, 4.207), (-0.2193, 0.06334, 4.183), (-0.2123, 0.08137, 4.166), (-0.2027, 0.1048, 4.16), (-0.193, 0.1274, 4.168), (-0.1859, 0.1431, 4.188), (-0.1832, 0.1476, 4.213), (0.09808, 0.02776, 4.224), (0.09208, 0.009337, 4.241), (0.0833, -0.01445, 4.246), (0.07409, -0.03722, 4.238), (0.06694, -0.05289, 4.219), (0.06374, -0.05725, 4.194), (0.06537, -0.04913, 4.169), (0.07138, -0.03071, 4.152), (0.08016, -0.00693, 4.147), (0.08936, 0.01585, 4.155), (0.09652, 0.03151, 4.174), (0.09971, 0.03587, 4.2), (0.2311, -0.02143, 4.214), (0.2258, -0.0401, 4.232), (0.2175, -0.06408, 4.237), (0.2086, -0.08696, 4.229), (0.2014, -0.1026, 4.209), (0.1978, -0.1068, 4.184), (0.1988, -0.09846, 4.159), (0.2041, -0.07979, 4.142), (0.2123, -0.0558, 4.137), (0.2213, -0.03293, 4.145), (0.2285, -0.01729, 4.165), (0.2321, -0.01308, 4.19), (0.3596, -0.06674, 4.203), (0.3548, -0.08562, 4.22), (0.3471, -0.1098, 4.225), (0.3385, -0.1328, 4.217), (0.3313, -0.1484, 4.197), (0.3274, -0.1525, 4.172), (0.3279, -0.144, 4.148), (0.3326, -0.1251, 4.131), (0.3403, -0.1009, 4.125), (0.3489, -0.07796, 4.134), (0.3562, -0.06231, 4.153), (0.36, -0.05821, 4.178), (0.4859, -0.108, 4.189), (0.4819, -0.1271, 4.206), (0.4749, -0.1515, 4.211), (0.4668, -0.1747, 4.203), (0.4598, -0.1904, 4.184), (0.4558, -0.1944, 4.158), (0.4558, -0.1858, 4.134), (0.4599, -0.1667, 4.117), (0.4669, -0.1423, 4.112), (0.475, -0.1191, 4.12), (0.4819, -0.1034, 4.14), (0.4859, -0.09931, 4.165), (0.613, -0.1451, 4.175), (0.6097, -0.1644, 4.192), (0.6035, -0.1891, 4.197), (0.5962, -0.2125, 4.188), (0.5897, -0.2283, 4.169), (0.5857, -0.2324, 4.144), (0.5854, -0.2236, 4.12), (0.5887, -0.2043, 4.103), (0.5949, -0.1797, 4.098), (0.6022, -0.1563, 4.106), (0.6087, -0.1404, 4.125), (0.6127, -0.1364, 4.151), (0.7437, -0.1782, 4.16), (0.741, -0.1976, 4.177), (0.7358, -0.2225, 4.182), (0.7294, -0.2461, 4.174), (0.7235, -0.2622, 4.154), (0.7198, -0.2663, 4.129), (0.7192, -0.2575, 4.104), (0.7219, -0.238, 4.088), (0.7271, -0.2131, 4.083), (0.7335, -0.1895, 4.091), (0.7393, -0.1735, 4.111), (0.743, -0.1693, 4.136), (0.8808, -0.207, 4.146), (0.8787, -0.2266, 4.162), (0.8745, -0.2517, 4.167), (0.8691, -0.2755, 4.159), (0.8641, -0.2917, 4.139), (0.8607, -0.296, 4.114), (0.86, -0.2871, 4.09), (0.862, -0.2675, 4.073), (0.8663, -0.2424, 4.068), (0.8716, -0.2186, 4.077), (0.8767, -0.2024, 4.096), (0.88, -0.1981, 4.121), (1.027, -0.2317, 4.132), (1.026, -0.2514, 4.149), (1.022, -0.2766, 4.153), (1.018, -0.3006, 4.145), (1.014, -0.317, 4.125), (1.011, -0.3213, 4.1), (1.01, -0.3124, 4.075), (1.012, -0.2927, 4.059), (1.015, -0.2675, 4.054), (1.019, -0.2434, 4.063), (1.024, -0.2271, 4.082), (1.026, -0.2228, 4.108), (1.186, -0.2521, 4.119), (1.185, -0.2718, 4.136), (1.182, -0.2972, 4.14), (1.179, -0.3213, 4.132), (1.176, -0.3378, 4.112), (1.174, -0.3422, 4.087), (1.173, -0.3333, 4.062), (1.174, -0.3135, 4.046), (1.176, -0.2882, 4.041), (1.18, -0.264, 4.05), (1.183, -0.2476, 4.07), (1.185, -0.2432, 4.095), (1.36, -0.2681, 4.108), (1.359, -0.2879, 4.125), (1.357, -0.3133, 4.13), (1.355, -0.3375, 4.121), (1.353, -0.3541, 4.101), (1.351, -0.3585, 4.076), (1.35, -0.3497, 4.051), (1.351, -0.3299, 4.035), (1.353, -0.3044, 4.03), (1.355, -0.2802, 4.039), (1.357, -0.2636, 4.059), (1.359, -0.2592, 4.084), (1.551, -0.2797, 4.1), (1.551, -0.2995, 4.117), (1.55, -0.3249, 4.121), (1.549, -0.3492, 4.112), (1.547, -0.3658, 4.092), (1.546, -0.3703, 4.067), (1.546, -0.3614, 4.043), (1.546, -0.3416, 4.026), (1.547, -0.3162, 4.022), (1.548, -0.2919, 4.03), (1.55, -0.2753, 4.05), (1.551, -0.2708, 4.076), (1.764, -0.2867, 4.094), (1.764, -0.3065, 4.111), (1.763, -0.332, 4.116), (1.763, -0.3563, 4.107), (1.762, -0.3729, 4.087), (1.761, -0.3774, 4.061), (1.761, -0.3686, 4.037), (1.761, -0.3487, 4.02), (1.762, -0.3233, 4.016), (1.763, -0.2989, 4.025), (1.763, -0.2823, 4.045), (1.764, -0.2778, 4.07), (2.0, -0.289, 4.092), (2.0, -0.3089, 4.109), (2.0, -0.3344, 4.114), (2.0, -0.3587, 4.105), (2.0, -0.3753, 4.085), (2.0, -0.3798, 4.059), (2.0, -0.371, 4.035), (2.0, -0.3511, 4.018), (2.0, -0.3256, 4.014), (2.0, -0.3013, 4.023), (2.0, -0.2847, 4.043), (2.0, -0.2802, 4.068), (-2.0, 0.3733, 4.089), (-2.0, 0.355, 4.107), (-2.0, 0.33, 4.114), (-2.0, 0.305, 4.107), (-2.0, 0.2867, 4.089), (-2.0, 0.28, 4.064), (-2.0, 0.2867, 4.039), (-2.0, 0.305, 4.021), (-2.0, 0.33, 4.014), (-2.0, 0.355, 4.021), (-2.0, 0.3733, 4.039), (-2.0, 0.38, 4.064), (-1.718, 0.3763, 4.09), (-1.718, 0.358, 4.108), (-1.718, 0.333, 4.115), (-1.717, 0.308, 4.108), (-1.716, 0.2897, 4.09), (-1.716, 0.283, 4.065), (-1.716, 0.2897, 4.04), (-1.716, 0.308, 4.021), (-1.717, 0.333, 4.015), (-1.718, 0.358, 4.021), (-1.718, 0.3763, 4.04), (-1.718, 0.383, 4.065), (-1.47, 0.3848, 4.091), (-1.469, 0.3666, 4.11), (-1.468, 0.3416, 4.116), (-1.467, 0.3166, 4.11), (-1.466, 0.2983, 4.091), (-1.465, 0.2916, 4.066), (-1.465, 0.2983, 4.041), (-1.466, 0.3166, 4.023), (-1.467, 0.3416, 4.016), (-1.468, 0.3666, 4.023), (-1.469, 0.3848, 4.041), (-1.47, 0.3915, 4.066), (-1.25, 0.3983, 4.094), (-1.248, 0.3801, 4.112), (-1.247, 0.3551, 4.119), (-1.245, 0.3302, 4.112), (-1.243, 0.312, 4.094), (-1.242, 0.3053, 4.069), (-1.242, 0.312, 4.044), (-1.243, 0.3302, 4.026), (-1.245, 0.3552, 4.019), (-1.247, 0.3801, 4.026), (-1.249, 0.3983, 4.044), (-1.25, 0.405, 4.069), (-1.052, 0.4161, 4.097), (-1.051, 0.3979, 4.116), (-1.048, 0.373, 4.122), (-1.045, 0.3482, 4.116), (-1.043, 0.33, 4.097), (-1.042, 0.3233, 4.072), (-1.042, 0.33, 4.047), (-1.044, 0.3482, 4.029), (-1.046, 0.3731, 4.022), (-1.049, 0.398, 4.029), (-1.051, 0.4161, 4.047), (-1.052, 0.4228, 4.072), (-0.8724, 0.4376, 4.1), (-0.8703, 0.4194, 4.119), (-0.8671, 0.3947, 4.125), (-0.8637, 0.3699, 4.119), (-0.8609, 0.3518, 4.101), (-0.8596, 0.3451, 4.076), (-0.8601, 0.3518, 4.051), (-0.8622, 0.37, 4.032), (-0.8653, 0.3947, 4.025), (-0.8688, 0.4195, 4.032), (-0.8715, 0.4376, 4.05), (-0.8728, 0.4443, 4.075), (-0.7051, 0.4622, 4.103), (-0.7025, 0.4441, 4.122), (-0.6987, 0.4194, 4.128), (-0.6947, 0.3947, 4.122), (-0.6915, 0.3767, 4.103), (-0.6901, 0.3701, 4.078), (-0.6908, 0.3767, 4.053), (-0.6933, 0.3948, 4.035), (-0.6972, 0.4195, 4.028), (-0.7012, 0.4442, 4.035), (-0.7043, 0.4622, 4.053), (-0.7057, 0.4688, 4.078), (-0.545, 0.4893, 4.105), (-0.542, 0.4713, 4.124), (-0.5377, 0.4467, 4.131), (-0.5333, 0.4221, 4.124), (-0.5299, 0.4041, 4.106), (-0.5285, 0.3975, 4.081), (-0.5294, 0.4041, 4.056), (-0.5324, 0.4221, 4.037), (-0.5367, 0.4467, 4.031), (-0.5411, 0.4713, 4.037), (-0.5445, 0.4893, 4.055), (-0.5459, 0.4959, 4.08), (-0.387, 0.5184, 4.107), (-0.3837, 0.5005, 4.125), (-0.3791, 0.4759, 4.132), (-0.3745, 0.4513, 4.125), (-0.3711, 0.4333, 4.107), (-0.3698, 0.4267, 4.082), (-0.371, 0.4332, 4.057), (-0.3743, 0.4512, 4.038), (-0.3788, 0.4757, 4.032), (-0.3835, 0.5003, 4.038), (-0.3869, 0.5183, 4.057), (-0.3882, 0.525, 4.082), (-0.2259, 0.5489, 4.106), (-0.2225, 0.5309, 4.125), (-0.2178, 0.5064, 4.131), (-0.2133, 0.4818, 4.125), (-0.2101, 0.4637, 4.106), (-0.209, 0.457, 4.081), (-0.2104, 0.4635, 4.056), (-0.2139, 0.4815, 4.038), (-0.2185, 0.506, 4.031), (-0.223, 0.5306, 4.038), (-0.2263, 0.5487, 4.056), (-0.2273, 0.5553, 4.081), (-0.05678, 0.58, 4.104), (-0.05326, 0.5621, 4.122), (-0.04877, 0.5375, 4.129), (-0.04452, 0.5128, 4.122), (-0.04164, 0.4947, 4.104), (-0.0409, 0.488, 4.079), (-0.04251, 0.4944, 4.054), (-0.04603, 0.5124, 4.036), (-0.05052, 0.5369, 4.029), (-0.05477, 0.5616, 4.036), (-0.05765, 0.5797, 4.054), (-0.05839, 0.5864, 4.079), (0.1255, 0.6112, 4.1), (0.1289, 0.5932, 4.118), (0.1331, 0.5686, 4.125), (0.1369, 0.5439, 4.118), (0.1393, 0.5257, 4.1), (0.1397, 0.5189, 4.075), (0.1379, 0.5253, 4.05), (0.1345, 0.5432, 4.032), (0.1303, 0.5679, 4.025), (0.1265, 0.5926, 4.031), (0.1241, 0.6108, 4.05), (0.1237, 0.6176, 4.075), (0.3255, 0.6417, 4.093), (0.3288, 0.6238, 4.111), (0.3326, 0.5991, 4.118), (0.336, 0.5743, 4.111), (0.338, 0.556, 4.093), (0.3381, 0.5492, 4.068), (0.3363, 0.5556, 4.043), (0.333, 0.5736, 4.025), (0.3292, 0.5982, 4.018), (0.3258, 0.623, 4.025), (0.3238, 0.6413, 4.043), (0.3237, 0.6481, 4.068), (0.5077, 0.6669, 4.086), (0.5108, 0.6489, 4.104), (0.5143, 0.6242, 4.111), (0.5173, 0.5994, 4.104), (0.5191, 0.5811, 4.086), (0.5192, 0.5742, 4.061), (0.5175, 0.5807, 4.036), (0.5145, 0.5987, 4.018), (0.511, 0.6234, 4.011), (0.5079, 0.6482, 4.018), (0.5061, 0.6665, 4.036), (0.506, 0.6734, 4.061), (0.6583, 0.686, 4.081), (0.6609, 0.6679, 4.1), (0.664, 0.6431, 4.107), (0.6667, 0.6183, 4.1), (0.6684, 0.5999, 4.082), (0.6685, 0.5931, 4.057), (0.6671, 0.5996, 4.032), (0.6646, 0.6176, 4.013), (0.6615, 0.6424, 4.007), (0.6587, 0.6673, 4.013), (0.6571, 0.6856, 4.031), (0.6569, 0.6924, 4.056), (0.7847, 0.6996, 4.079), (0.7867, 0.6815, 4.097), (0.7892, 0.6566, 4.104), (0.7914, 0.6317, 4.097), (0.7929, 0.6134, 4.079), (0.7931, 0.6066, 4.054), (0.7921, 0.6131, 4.029), (0.7901, 0.6312, 4.011), (0.7876, 0.656, 4.004), (0.7854, 0.681, 4.01), (0.7839, 0.6993, 4.029), (0.7837, 0.7061, 4.054), (0.894, 0.7086, 4.077), (0.8953, 0.6904, 4.096), (0.897, 0.6655, 4.103), (0.8986, 0.6405, 4.096), (0.8998, 0.6221, 4.078), (0.9001, 0.6153, 4.053), (0.8995, 0.6219, 4.028), (0.8983, 0.6401, 4.01), (0.8966, 0.665, 4.003), (0.8949, 0.6899, 4.009), (0.8938, 0.7083, 4.027), (0.8935, 0.7151, 4.052), (0.9933, 0.7136, 4.078), (0.9939, 0.6954, 4.096), (0.9947, 0.6704, 4.103), (0.9956, 0.6454, 4.096), (0.9964, 0.6271, 4.078), (0.9968, 0.6202, 4.053), (0.9967, 0.6268, 4.028), (0.9962, 0.645, 4.01), (0.9954, 0.67, 4.003), (0.9944, 0.695, 4.009), (0.9937, 0.7134, 4.028), (0.9933, 0.7202, 4.053), (1.09, 0.7155, 4.079), (1.089, 0.6973, 4.097), (1.09, 0.6723, 4.104), (1.09, 0.6473, 4.097), (1.09, 0.6289, 4.079), (1.091, 0.6221, 4.054), (1.091, 0.6287, 4.029), (1.091, 0.6469, 4.011), (1.091, 0.6719, 4.004), (1.091, 0.6969, 4.011), (1.09, 0.7153, 4.029), (1.09, 0.7221, 4.054), (1.19, 0.715, 4.08), (1.189, 0.6967, 4.099), (1.189, 0.6718, 4.106), (1.189, 0.6467, 4.099), (1.189, 0.6284, 4.081), (1.189, 0.6216, 4.056), (1.19, 0.6281, 4.031), (1.19, 0.6464, 4.012), (1.191, 0.6713, 4.006), (1.191, 0.6964, 4.012), (1.191, 0.7147, 4.031), (1.19, 0.7216, 4.055), (1.301, 0.7128, 4.083), (1.3, 0.6946, 4.101), (1.3, 0.6696, 4.108), (1.299, 0.6446, 4.101), (1.299, 0.6262, 4.083), (1.299, 0.6194, 4.058), (1.3, 0.626, 4.033), (1.301, 0.6442, 4.015), (1.301, 0.6692, 4.008), (1.302, 0.6942, 4.014), (1.302, 0.7126, 4.033), (1.302, 0.7194, 4.058), (1.43, 0.7098, 4.085), (1.43, 0.6916, 4.103), (1.429, 0.6667, 4.11), (1.429, 0.6416, 4.103), (1.428, 0.6233, 4.085), (1.429, 0.6165, 4.06), (1.429, 0.623, 4.035), (1.43, 0.6413, 4.017), (1.43, 0.6662, 4.01), (1.431, 0.6913, 4.017), (1.431, 0.7096, 4.035), (1.431, 0.7164, 4.06), (1.585, 0.7068, 4.087), (1.585, 0.6886, 4.105), (1.584, 0.6636, 4.112), (1.584, 0.6386, 4.105), (1.584, 0.6202, 4.087), (1.584, 0.6134, 4.062), (1.584, 0.62, 4.037), (1.585, 0.6382, 4.019), (1.585, 0.6632, 4.012), (1.586, 0.6882, 4.019), (1.586, 0.7066, 4.037), (1.585, 0.7134, 4.062), (1.773, 0.7044, 4.088), (1.772, 0.6861, 4.106), (1.772, 0.6612, 4.113), (1.772, 0.6362, 4.107), (1.772, 0.6178, 4.088), (1.772, 0.611, 4.063), (1.772, 0.6176, 4.038), (1.772, 0.6358, 4.02), (1.773, 0.6608, 4.013), (1.773, 0.6858, 4.02), (1.773, 0.7042, 4.038), (1.773, 0.711, 4.063), (2.0, 0.7034, 4.089), (2.0, 0.6852, 4.107), (2.0, 0.6602, 4.114), (2.0, 0.6352, 4.107), (2.0, 0.6168, 4.089), (2.0, 0.61, 4.064), (2.0, 0.6166, 4.039), (2.0, 0.6348, 4.021), (2.0, 0.6598, 4.014), (2.0, 0.6848, 4.02), (2.0, 0.7032, 4.039), (2.0, 0.71, 4.064)], [], [(0, 12, 23, 11), (1, 13, 12, 0), (2, 14, 13, 1), (3, 15, 14, 2), (4, 16, 15, 3), (5, 17, 16, 4), (6, 18, 17, 5), (7, 19, 18, 6), (8, 20, 19, 7), (9, 21, 20, 8), (10, 22, 21, 9), (11, 23, 22, 10), (12, 24, 35, 23), (13, 25, 24, 12), (14, 26, 25, 13), (15, 27, 26, 14), (16, 28, 27, 15), (17, 29, 28, 16), (18, 30, 29, 17), (19, 31, 30, 18), (20, 32, 31, 19), (21, 33, 32, 20), (22, 34, 33, 21), (23, 35, 34, 22), (24, 36, 47, 35), (25, 37, 36, 24), (26, 38, 37, 25), (27, 39, 38, 26), (28, 40, 39, 27), (29, 41, 40, 28), (30, 42, 41, 29), (31, 43, 42, 30), (32, 44, 43, 31), (33, 45, 44, 32), (34, 46, 45, 33), (35, 47, 46, 34), (36, 48, 59, 47), (37, 49, 48, 36), (38, 50, 49, 37), (39, 51, 50, 38), (40, 52, 51, 39), (41, 53, 52, 40), (42, 54, 53, 41), (43, 55, 54, 42), (44, 56, 55, 43), (45, 57, 56, 44), (46, 58, 57, 45), (47, 59, 58, 46), (48, 60, 71, 59), (49, 61, 60, 48), (50, 62, 61, 49), (51, 63, 62, 50), (52, 64, 63, 51), (53, 65, 64, 52), (54, 66, 65, 53), (55, 67, 66, 54), (56, 68, 67, 55), (57, 69, 68, 56), (58, 70, 69, 57), (59, 71, 70, 58), (60, 72, 83, 71), (61, 73, 72, 60), (62, 74, 73, 61), (63, 75, 74, 62), (64, 76, 75, 63), (65, 77, 76, 64), (66, 78, 77, 65), (67, 79, 78, 66), (68, 80, 79, 67), (69, 81, 80, 68), (70, 82, 81, 69), (71, 83, 82, 70), (72, 84, 95, 83), (73, 85, 84, 72), (74, 86, 85, 73), (75, 87, 86, 74), (76, 88, 87, 75), (77, 89, 88, 76), (78, 90, 89, 77), (79, 91, 90, 78), (80, 92, 91, 79), (81, 93, 92, 80), (82, 94, 93, 81), (83, 95, 94, 82), (84, 96, 107, 95), (85, 97, 96, 84), (86, 98, 97, 85), (87, 99, 98, 86), (88, 100, 99, 87), (89, 101, 100, 88), (90, 102, 101, 89), (91, 103, 102, 90), (92, 104, 103, 91), (93, 105, 104, 92), (94, 106, 105, 93), (95, 107, 106, 94), (96, 108, 119, 107), (97, 109, 108, 96), (98, 110, 109, 97), (99, 111, 110, 98), (100, 112, 111, 99), (101, 113, 112, 100), (102, 114, 113, 101), (103, 115, 114, 102), (104, 116, 115, 103), (105, 117, 116, 104), (106, 118, 117, 105), (107, 119, 118, 106), (108, 120, 131, 119), (109, 121, 120, 108), (110, 122, 121, 109), (111, 123, 122, 110), (112, 124, 123, 111), (113, 125, 124, 112), (114, 126, 125, 113), (115, 127, 126, 114), (116, 128, 127, 115), (117, 129, 128, 116), (118, 130, 129, 117), (119, 131, 130, 118), (120, 132, 143, 131), (121, 133, 132, 120), (122, 134, 133, 121), (123, 135, 134, 122), (124, 136, 135, 123), (125, 137, 136, 124), (126, 138, 137, 125), (127, 139, 138, 126), (128, 140, 139, 127), (129, 141, 140, 128), (130, 142, 141, 129), (131, 143, 142, 130), (132, 144, 155, 143), (133, 145, 144, 132), (134, 146, 145, 133), (135, 147, 146, 134), (136, 148, 147, 135), (137, 149, 148, 136), (138, 150, 149, 137), (139, 151, 150, 138), (140, 152, 151, 139), (141, 153, 152, 140), (142, 154, 153, 141), (143, 155, 154, 142), (144, 156, 167, 155), (145, 157, 156, 144), (146, 158, 157, 145), (147, 159, 158, 146), (148, 160, 159, 147), (149, 161, 160, 148), (150, 162, 161, 149), (151, 163, 162, 150), (152, 164, 163, 151), (153, 165, 164, 152), (154, 166, 165, 153), (155, 167, 166, 154), (156, 168, 179, 167), (157, 169, 168, 156), (158, 170, 169, 157), (159, 171, 170, 158), (160, 172, 171, 159), (161, 173, 172, 160), (162, 174, 173, 161), (163, 175, 174, 162), (164, 176, 175, 163), (165, 177, 176, 164), (166, 178, 177, 165), (167, 179, 178, 166), (168, 180, 191, 179), (169, 181, 180, 168), (170, 182, 181, 169), (171, 183, 182, 170), (172, 184, 183, 171), (173, 185, 184, 172), (174, 186, 185, 173), (175, 187, 186, 174), (176, 188, 187, 175), (177, 189, 188, 176), (178, 190, 189, 177), (179, 191, 190, 178), (180, 192, 203, 191), (181, 193, 192, 180), (182, 194, 193, 181), (183, 195, 194, 182), (184, 196, 195, 183), (185, 197, 196, 184), (186, 198, 197, 185), (187, 199, 198, 186), (188, 200, 199, 187), (189, 201, 200, 188), (190, 202, 201, 189), (191, 203, 202, 190), (192, 204, 215, 203), (193, 205, 204, 192), (194, 206, 205, 193), (195, 207, 206, 194), (196, 208, 207, 195), (197, 209, 208, 196), (198, 210, 209, 197), (199, 211, 210, 198), (200, 212, 211, 199), (201, 213, 212, 200), (202, 214, 213, 201), (203, 215, 214, 202), (204, 216, 227, 215), (205, 217, 216, 204), (206, 218, 217, 205), (207, 219, 218, 206), (208, 220, 219, 207), (209, 221, 220, 208), (210, 222, 221, 209), (211, 223, 222, 210), (212, 224, 223, 211), (213, 225, 224, 212), (214, 226, 225, 213), (215, 227, 226, 214), (216, 228, 239, 227), (217, 229, 228, 216), (218, 230, 229, 217), (219, 231, 230, 218), (220, 232, 231, 219), (221, 233, 232, 220), (222, 234, 233, 221), (223, 235, 234, 222), (224, 236, 235, 223), (225, 237, 236, 224), (226, 238, 237, 225), (227, 239, 238, 226), (228, 240, 251, 239), (229, 241, 240, 228), (230, 242, 241, 229), (231, 243, 242, 230), (232, 244, 243, 231), (233, 245, 244, 232), (234, 246, 245, 233), (235, 247, 246, 234), (236, 248, 247, 235), (237, 249, 248, 236), (238, 250, 249, 237), (239, 251, 250, 238), (240, 252, 263, 251), (241, 253, 252, 240), (242, 254, 253, 241), (243, 255, 254, 242), (244, 256, 255, 243), (245, 257, 256, 244), (246, 258, 257, 245), (247, 259, 258, 246), (248, 260, 259, 247), (249, 261, 260, 248), (250, 262, 261, 249), (251, 263, 262, 250), (252, 264, 275, 263), (253, 265, 264, 252), (254, 266, 265, 253), (255, 267, 266, 254), (256, 268, 267, 255), (257, 269, 268, 256), (258, 270, 269, 257), (259, 271, 270, 258), (260, 272, 271, 259), (261, 273, 272, 260), (262, 274, 273, 261), (263, 275, 274, 262), (264, 276, 287, 275), (265, 277, 276, 264), (266, 278, 277, 265), (267, 279, 278, 266), (268, 280, 279, 267), (269, 281, 280, 268), (270, 282, 281, 269), (271, 283, 282, 270), (272, 284, 283, 271), (273, 285, 284, 272), (274, 286, 285, 273), (275, 287, 286, 274), (276, 288, 299, 287), (277, 289, 288, 276), (278, 290, 289, 277), (279, 291, 290, 278), (280, 292, 291, 279), (281, 293, 292, 280), (282, 294, 293, 281), (283, 295, 294, 282), (284, 296, 295, 283), (285, 297, 296, 284), (286, 298, 297, 285), (287, 299, 298, 286), (300, 312, 323, 311), (301, 313, 312, 300), (302, 314, 313, 301), (303, 315, 314, 302), (304, 316, 315, 303), (305, 317, 316, 304), (306, 318, 317, 305), (307, 319, 318, 306), (308, 320, 319, 307), (309, 321, 320, 308), (310, 322, 321, 309), (311, 323, 322, 310), (312, 324, 335, 323), (313, 325, 324, 312), (314, 326, 325, 313), (315, 327, 326, 314), (316, 328, 327, 315), (317, 329, 328, 316), (318, 330, 329, 317), (319, 331, 330, 318), (320, 332, 331, 319), (321, 333, 332, 320), (322, 334, 333, 321), (323, 335, 334, 322), (324, 336, 347, 335), (325, 337, 336, 324), (326, 338, 337, 325), (327, 339, 338, 326), (328, 340, 339, 327), (329, 341, 340, 328), (330, 342, 341, 329), (331, 343, 342, 330), (332, 344, 343, 331), (333, 345, 344, 332), (334, 346, 345, 333), (335, 347, 346, 334), (336, 348, 359, 347), (337, 349, 348, 336), (338, 350, 349, 337), (339, 351, 350, 338), (340, 352, 351, 339), (341, 353, 352, 340), (342, 354, 353, 341), (343, 355, 354, 342), (344, 356, 355, 343), (345, 357, 356, 344), (346, 358, 357, 345), (347, 359, 358, 346), (348, 360, 371, 359), (349, 361, 360, 348), (350, 362, 361, 349), (351, 363, 362, 350), (352, 364, 363, 351), (353, 365, 364, 352), (354, 366, 365, 353), (355, 367, 366, 354), (356, 368, 367, 355), (357, 369, 368, 356), (358, 370, 369, 357), (359, 371, 370, 358), (360, 372, 383, 371), (361, 373, 372, 360), (362, 374, 373, 361), (363, 375, 374, 362), (364, 376, 375, 363), (365, 377, 376, 364), (366, 378, 377, 365), (367, 379, 378, 366), (368, 380, 379, 367), (369, 381, 380, 368), (370, 382, 381, 369), (371, 383, 382, 370), (372, 384, 395, 383), (373, 385, 384, 372), (374, 386, 385, 373), (375, 387, 386, 374), (376, 388, 387, 375), (377, 389, 388, 376), (378, 390, 389, 377), (379, 391, 390, 378), (380, 392, 391, 379), (381, 393, 392, 380), (382, 394, 393, 381), (383, 395, 394, 382), (384, 396, 407, 395), (385, 397, 396, 384), (386, 398, 397, 385), (387, 399, 398, 386), (388, 400, 399, 387), (389, 401, 400, 388), (390, 402, 401, 389), (391, 403, 402, 390), (392, 404, 403, 391), (393, 405, 404, 392), (394, 406, 405, 393), (395, 407, 406, 394), (396, 408, 419, 407), (397, 409, 408, 396), (398, 410, 409, 397), (399, 411, 410, 398), (400, 412, 411, 399), (401, 413, 412, 400), (402, 414, 413, 401), (403, 415, 414, 402), (404, 416, 415, 403), (405, 417, 416, 404), (406, 418, 417, 405), (407, 419, 418, 406), (408, 420, 431, 419), (409, 421, 420, 408), (410, 422, 421, 409), (411, 423, 422, 410), (412, 424, 423, 411), (413, 425, 424, 412), (414, 426, 425, 413), (415, 427, 426, 414), (416, 428, 427, 415), (417, 429, 428, 416), (418, 430, 429, 417), (419, 431, 430, 418), (420, 432, 443, 431), (421, 433, 432, 420), (422, 434, 433, 421), (423, 435, 434, 422), (424, 436, 435, 423), (425, 437, 436, 424), (426, 438, 437, 425), (427, 439, 438, 426), (428, 440, 439, 427), (429, 441, 440, 428), (430, 442, 441, 429), (431, 443, 442, 430), (432, 444, 455, 443), (433, 445, 444, 432), (434, 446, 445, 433), (435, 447, 446, 434), (436, 448, 447, 435), (437, 449, 448, 436), (438, 450, 449, 437), (439, 451, 450, 438), (440, 452, 451, 439), (441, 453, 452, 440), (442, 454, 453, 441), (443, 455, 454, 442), (444, 456, 467, 455), (445, 457, 456, 444), (446, 458, 457, 445), (447, 459, 458, 446), (448, 460, 459, 447), (449, 461, 460, 448), (450, 462, 461, 449), (451, 463, 462, 450), (452, 464, 463, 451), (453, 465, 464, 452), (454, 466, 465, 453), (455, 467, 466, 454), (456, 468, 479, 467), (457, 469, 468, 456), (458, 470, 469, 457), (459, 471, 470, 458), (460, 472, 471, 459), (461, 473, 472, 460), (462, 474, 473, 461), (463, 475, 474, 462), (464, 476, 475, 463), (465, 477, 476, 464), (466, 478, 477, 465), (467, 479, 478, 466), (468, 480, 491, 479), (469, 481, 480, 468), (470, 482, 481, 469), (471, 483, 482, 470), (472, 484, 483, 471), (473, 485, 484, 472), (474, 486, 485, 473), (475, 487, 486, 474), (476, 488, 487, 475), (477, 489, 488, 476), (478, 490, 489, 477), (479, 491, 490, 478), (480, 492, 503, 491), (481, 493, 492, 480), (482, 494, 493, 481), (483, 495, 494, 482), (484, 496, 495, 483), (485, 497, 496, 484), (486, 498, 497, 485), (487, 499, 498, 486), (488, 500, 499, 487), (489, 501, 500, 488), (490, 502, 501, 489), (491, 503, 502, 490), (492, 504, 515, 503), (493, 505, 504, 492), (494, 506, 505, 493), (495, 507, 506, 494), (496, 508, 507, 495), (497, 509, 508, 496), (498, 510, 509, 497), (499, 511, 510, 498), (500, 512, 511, 499), (501, 513, 512, 500), (502, 514, 513, 501), (503, 515, 514, 502), (504, 516, 527, 515), (505, 517, 516, 504), (506, 518, 517, 505), (507, 519, 518, 506), (508, 520, 519, 507), (509, 521, 520, 508), (510, 522, 521, 509), (511, 523, 522, 510), (512, 524, 523, 511), (513, 525, 524, 512), (514, 526, 525, 513), (515, 527, 526, 514), (516, 528, 539, 527), (517, 529, 528, 516), (518, 530, 529, 517), (519, 531, 530, 518), (520, 532, 531, 519), (521, 533, 532, 520), (522, 534, 533, 521), (523, 535, 534, 522), (524, 536, 535, 523), (525, 537, 536, 524), (526, 538, 537, 525), (527, 539, 538, 526), (528, 540, 551, 539), (529, 541, 540, 528), (530, 542, 541, 529), (531, 543, 542, 530), (532, 544, 543, 531), (533, 545, 544, 532), (534, 546, 545, 533), (535, 547, 546, 534), (536, 548, 547, 535), (537, 549, 548, 536), (538, 550, 549, 537), (539, 551, 550, 538), (540, 552, 563, 551), (541, 553, 552, 540), (542, 554, 553, 541), (543, 555, 554, 542), (544, 556, 555, 543), (545, 557, 556, 544), (546, 558, 557, 545), (547, 559, 558, 546), (548, 560, 559, 547), (549, 561, 560, 548), (550, 562, 561, 549), (551, 563, 562, 550), (552, 564, 575, 563), (553, 565, 564, 552), (554, 566, 565, 553), (555, 567, 566, 554), (556, 568, 567, 555), (557, 569, 568, 556), (558, 570, 569, 557), (559, 571, 570, 558), (560, 572, 571, 559), (561, 573, 572, 560), (562, 574, 573, 561), (563, 575, 574, 562), (564, 576, 587, 575), (565, 577, 576, 564), (566, 578, 577, 565), (567, 579, 578, 566), (568, 580, 579, 567), (569, 581, 580, 568), (570, 582, 581, 569), (571, 583, 582, 570), (572, 584, 583, 571), (573, 585, 584, 572), (574, 586, 585, 573), (575, 587, 586, 574), (576, 588, 599, 587), (577, 589, 588, 576), (578, 590, 589, 577), (579, 591, 590, 578), (580, 592, 591, 579), (581, 593, 592, 580), (582, 594, 593, 581), (583, 595, 594, 582), (584, 596, 595, 583), (585, 597, 596, 584), (586, 598, 597, 585), (587, 599, 598, 586), (600, 612, 623, 611), (601, 613, 612, 600), (602, 614, 613, 601), (603, 615, 614, 602), (604, 616, 615, 603), (605, 617, 616, 604), (606, 618, 617, 605), (607, 619, 618, 606), (608, 620, 619, 607), (609, 621, 620, 608), (610, 622, 621, 609), (611, 623, 622, 610), (612, 624, 635, 623), (613, 625, 624, 612), (614, 626, 625, 613), (615, 627, 626, 614), (616, 628, 627, 615), (617, 629, 628, 616), (618, 630, 629, 617), (619, 631, 630, 618), (620, 632, 631, 619), (621, 633, 632, 620), (622, 634, 633, 621), (623, 635, 634, 622), (624, 636, 647, 635), (625, 637, 636, 624), (626, 638, 637, 625), (627, 639, 638, 626), (628, 640, 639, 627), (629, 641, 640, 628), (630, 642, 641, 629), (631, 643, 642, 630), (632, 644, 643, 631), (633, 645, 644, 632), (634, 646, 645, 633), (635, 647, 646, 634), (636, 648, 659, 647), (637, 649, 648, 636), (638, 650, 649, 637), (639, 651, 650, 638), (640, 652, 651, 639), (641, 653, 652, 640), (642, 654, 653, 641), (643, 655, 654, 642), (644, 656, 655, 643), (645, 657, 656, 644), (646, 658, 657, 645), (647, 659, 658, 646), (648, 660, 671, 659), (649, 661, 660, 648), (650, 662, 661, 649), (651, 663, 662, 650), (652, 664, 663, 651), (653, 665, 664, 652), (654, 666, 665, 653), (655, 667, 666, 654), (656, 668, 667, 655), (657, 669, 668, 656), (658, 670, 669, 657), (659, 671, 670, 658), (660, 672, 683, 671), (661, 673, 672, 660), (662, 674, 673, 661), (663, 675, 674, 662), (664, 676, 675, 663), (665, 677, 676, 664), (666, 678, 677, 665), (667, 679, 678, 666), (668, 680, 679, 667), (669, 681, 680, 668), (670, 682, 681, 669), (671, 683, 682, 670), (672, 684, 695, 683), (673, 685, 684, 672), (674, 686, 685, 673), (675, 687, 686, 674), (676, 688, 687, 675), (677, 689, 688, 676), (678, 690, 689, 677), (679, 691, 690, 678), (680, 692, 691, 679), (681, 693, 692, 680), (682, 694, 693, 681), (683, 695, 694, 682), (684, 696, 707, 695), (685, 697, 696, 684), (686, 698, 697, 685), (687, 699, 698, 686), (688, 700, 699, 687), (689, 701, 700, 688), (690, 702, 701, 689), (691, 703, 702, 690), (692, 704, 703, 691), (693, 705, 704, 692), (694, 706, 705, 693), (695, 707, 706, 694), (696, 708, 719, 707), (697, 709, 708, 696), (698, 710, 709, 697), (699, 711, 710, 698), (700, 712, 711, 699), (701, 713, 712, 700), (702, 714, 713, 701), (703, 715, 714, 702), (704, 716, 715, 703), (705, 717, 716, 704), (706, 718, 717, 705), (707, 719, 718, 706), (708, 720, 731, 719), (709, 721, 720, 708), (710, 722, 721, 709), (711, 723, 722, 710), (712, 724, 723, 711), (713, 725, 724, 712), (714, 726, 725, 713), (715, 727, 726, 714), (716, 728, 727, 715), (717, 729, 728, 716), (718, 730, 729, 717), (719, 731, 730, 718), (720, 732, 743, 731), (721, 733, 732, 720), (722, 734, 733, 721), (723, 735, 734, 722), (724, 736, 735, 723), (725, 737, 736, 724), (726, 738, 737, 725), (727, 739, 738, 726), (728, 740, 739, 727), (729, 741, 740, 728), (730, 742, 741, 729), (731, 743, 742, 730), (732, 744, 755, 743), (733, 745, 744, 732), (734, 746, 745, 733), (735, 747, 746, 734), (736, 748, 747, 735), (737, 749, 748, 736), (738, 750, 749, 737), (739, 751, 750, 738), (740, 752, 751, 739), (741, 753, 752, 740), (742, 754, 753, 741), (743, 755, 754, 742), (744, 756, 767, 755), (745, 757, 756, 744), (746, 758, 757, 745), (747, 759, 758, 746), (748, 760, 759, 747), (749, 761, 760, 748), (750, 762, 761, 749), (751, 763, 762, 750), (752, 764, 763, 751), (753, 765, 764, 752), (754, 766, 765, 753), (755, 767, 766, 754), (756, 768, 779, 767), (757, 769, 768, 756), (758, 770, 769, 757), (759, 771, 770, 758), (760, 772, 771, 759), (761, 773, 772, 760), (762, 774, 773, 761), (763, 775, 774, 762), (764, 776, 775, 763), (765, 777, 776, 764), (766, 778, 777, 765), (767, 779, 778, 766), (768, 780, 791, 779), (769, 781, 780, 768), (770, 782, 781, 769), (771, 783, 782, 770), (772, 784, 783, 771), (773, 785, 784, 772), (774, 786, 785, 773), (775, 787, 786, 774), (776, 788, 787, 775), (777, 789, 788, 776), (778, 790, 789, 777), (779, 791, 790, 778), (780, 792, 803, 791), (781, 793, 792, 780), (782, 794, 793, 781), (783, 795, 794, 782), (784, 796, 795, 783), (785, 797, 796, 784), (786, 798, 797, 785), (787, 799, 798, 786), (788, 800, 799, 787), (789, 801, 800, 788), (790, 802, 801, 789), (791, 803, 802, 790), (792, 804, 815, 803), (793, 805, 804, 792), (794, 806, 805, 793), (795, 807, 806, 794), (796, 808, 807, 795), (797, 809, 808, 796), (798, 810, 809, 797), (799, 811, 810, 798), (800, 812, 811, 799), (801, 813, 812, 800), (802, 814, 813, 801), (803, 815, 814, 802), (804, 816, 827, 815), (805, 817, 816, 804), (806, 818, 817, 805), (807, 819, 818, 806), (808, 820, 819, 807), (809, 821, 820, 808), (810, 822, 821, 809), (811, 823, 822, 810), (812, 824, 823, 811), (813, 825, 824, 812), (814, 826, 825, 813), (815, 827, 826, 814), (816, 828, 839, 827), (817, 829, 828, 816), (818, 830, 829, 817), (819, 831, 830, 818), (820, 832, 831, 819), (821, 833, 832, 820), (822, 834, 833, 821), (823, 835, 834, 822), (824, 836, 835, 823), (825, 837, 836, 824), (826, 838, 837, 825), (827, 839, 838, 826), (828, 840, 851, 839), (829, 841, 840, 828), (830, 842, 841, 829), (831, 843, 842, 830), (832, 844, 843, 831), (833, 845, 844, 832), (834, 846, 845, 833), (835, 847, 846, 834), (836, 848, 847, 835), (837, 849, 848, 836), (838, 850, 849, 837), (839, 851, 850, 838), (840, 852, 863, 851), (841, 853, 852, 840), (842, 854, 853, 841), (843, 855, 854, 842), (844, 856, 855, 843), (845, 857, 856, 844), (846, 858, 857, 845), (847, 859, 858, 846), (848, 860, 859, 847), (849, 861, 860, 848), (850, 862, 861, 849), (851, 863, 862, 850), (852, 864, 875, 863), (853, 865, 864, 852), (854, 866, 865, 853), (855, 867, 866, 854), (856, 868, 867, 855), (857, 869, 868, 856), (858, 870, 869, 857), (859, 871, 870, 858), (860, 872, 871, 859), (861, 873, 872, 860), (862, 874, 873, 861), (863, 875, 874, 862), (864, 876, 887, 875), (865, 877, 876, 864), (866, 878, 877, 865), (867, 879, 878, 866), (868, 880, 879, 867), (869, 881, 880, 868), (870, 882, 881, 869), (871, 883, 882, 870), (872, 884, 883, 871), (873, 885, 884, 872), (874, 886, 885, 873), (875, 887, 886, 874), (876, 888, 899, 887), (877, 889, 888, 876), (878, 890, 889, 877), (879, 891, 890, 878), (880, 892, 891, 879), (881, 893, 892, 880), (882, 894, 893, 881), (883, 895, 894, 882), (884, 896, 895, 883), (885, 897, 896, 884), (886, 898, 897, 885), (887, 899, 898, 886), (900, 912, 923, 911), (901, 913, 912, 900), (902, 914, 913, 901), (903, 915, 914, 902), (904, 916, 915, 903), (905, 917, 916, 904), (906, 918, 917, 905), (907, 919, 918, 906), (908, 920, 919, 907), (909, 921, 920, 908), (910, 922, 921, 909), (911, 923, 922, 910), (912, 924, 935, 923), (913, 925, 924, 912), (914, 926, 925, 913), (915, 927, 926, 914), (916, 928, 927, 915), (917, 929, 928, 916), (918, 930, 929, 917), (919, 931, 930, 918), (920, 932, 931, 919), (921, 933, 932, 920), (922, 934, 933, 921), (923, 935, 934, 922), (924, 936, 947, 935), (925, 937, 936, 924), (926, 938, 937, 925), (927, 939, 938, 926), (928, 940, 939, 927), (929, 941, 940, 928), (930, 942, 941, 929), (931, 943, 942, 930), (932, 944, 943, 931), (933, 945, 944, 932), (934, 946, 945, 933), (935, 947, 946, 934), (936, 948, 959, 947), (937, 949, 948, 936), (938, 950, 949, 937), (939, 951, 950, 938), (940, 952, 951, 939), (941, 953, 952, 940), (942, 954, 953, 941), (943, 955, 954, 942), (944, 956, 955, 943), (945, 957, 956, 944), (946, 958, 957, 945), (947, 959, 958, 946), (948, 960, 971, 959), (949, 961, 960, 948), (950, 962, 961, 949), (951, 963, 962, 950), (952, 964, 963, 951), (953, 965, 964, 952), (954, 966, 965, 953), (955, 967, 966, 954), (956, 968, 967, 955), (957, 969, 968, 956), (958, 970, 969, 957), (959, 971, 970, 958), (960, 972, 983, 971), (961, 973, 972, 960), (962, 974, 973, 961), (963, 975, 974, 962), (964, 976, 975, 963), (965, 977, 976, 964), (966, 978, 977, 965), (967, 979, 978, 966), (968, 980, 979, 967), (969, 981, 980, 968), (970, 982, 981, 969), (971, 983, 982, 970), (972, 984, 995, 983), (973, 985, 984, 972), (974, 986, 985, 973), (975, 987, 986, 974), (976, 988, 987, 975), (977, 989, 988, 976), (978, 990, 989, 977), (979, 991, 990, 978), (980, 992, 991, 979), (981, 993, 992, 980), (982, 994, 993, 981), (983, 995, 994, 982), (984, 996, 1007, 995), (985, 997, 996, 984), (986, 998, 997, 985), (987, 999, 998, 986), (988, 1000, 999, 987), (989, 1001, 1000, 988), (990, 1002, 1001, 989), (991, 1003, 1002, 990), (992, 1004, 1003, 991), (993, 1005, 1004, 992), (994, 1006, 1005, 993), (995, 1007, 1006, 994), (996, 1008, 1019, 1007), (997, 1009, 1008, 996), (998, 1010, 1009, 997), (999, 1011, 1010, 998), (1000, 1012, 1011, 999), (1001, 1013, 1012, 1000), (1002, 1014, 1013, 1001), (1003, 1015, 1014, 1002), (1004, 1016, 1015, 1003), (1005, 1017, 1016, 1004), (1006, 1018, 1017, 1005), (1007, 1019, 1018, 1006), (1008, 1020, 1031, 1019), (1009, 1021, 1020, 1008), (1010, 1022, 1021, 1009), (1011, 1023, 1022, 1010), (1012, 1024, 1023, 1011), (1013, 1025, 1024, 1012), (1014, 1026, 1025, 1013), (1015, 1027, 1026, 1014), (1016, 1028, 1027, 1015), (1017, 1029, 1028, 1016), (1018, 1030, 1029, 1017), (1019, 1031, 1030, 1018), (1020, 1032, 1043, 1031), (1021, 1033, 1032, 1020), (1022, 1034, 1033, 1021), (1023, 1035, 1034, 1022), (1024, 1036, 1035, 1023), (1025, 1037, 1036, 1024), (1026, 1038, 1037, 1025), (1027, 1039, 1038, 1026), (1028, 1040, 1039, 1027), (1029, 1041, 1040, 1028), (1030, 1042, 1041, 1029), (1031, 1043, 1042, 1030), (1032, 1044, 1055, 1043), (1033, 1045, 1044, 1032), (1034, 1046, 1045, 1033), (1035, 1047, 1046, 1034), (1036, 1048, 1047, 1035), (1037, 1049, 1048, 1036), (1038, 1050, 1049, 1037), (1039, 1051, 1050, 1038), (1040, 1052, 1051, 1039), (1041, 1053, 1052, 1040), (1042, 1054, 1053, 1041), (1043, 1055, 1054, 1042), (1044, 1056, 1067, 1055), (1045, 1057, 1056, 1044), (1046, 1058, 1057, 1045), (1047, 1059, 1058, 1046), (1048, 1060, 1059, 1047), (1049, 1061, 1060, 1048), (1050, 1062, 1061, 1049), (1051, 1063, 1062, 1050), (1052, 1064, 1063, 1051), (1053, 1065, 1064, 1052), (1054, 1066, 1065, 1053), (1055, 1067, 1066, 1054), (1056, 1068, 1079, 1067), (1057, 1069, 1068, 1056), (1058, 1070, 1069, 1057), (1059, 1071, 1070, 1058), (1060, 1072, 1071, 1059), (1061, 1073, 1072, 1060), (1062, 1074, 1073, 1061), (1063, 1075, 1074, 1062), (1064, 1076, 1075, 1063), (1065, 1077, 1076, 1064), (1066, 1078, 1077, 1065), (1067, 1079, 1078, 1066), (1068, 1080, 1091, 1079), (1069, 1081, 1080, 1068), (1070, 1082, 1081, 1069), (1071, 1083, 1082, 1070), (1072, 1084, 1083, 1071), (1073, 1085, 1084, 1072), (1074, 1086, 1085, 1073), (1075, 1087, 1086, 1074), (1076, 1088, 1087, 1075), (1077, 1089, 1088, 1076), (1078, 1090, 1089, 1077), (1079, 1091, 1090, 1078), (1080, 1092, 1103, 1091), (1081, 1093, 1092, 1080), (1082, 1094, 1093, 1081), (1083, 1095, 1094, 1082), (1084, 1096, 1095, 1083), (1085, 1097, 1096, 1084), (1086, 1098, 1097, 1085), (1087, 1099, 1098, 1086), (1088, 1100, 1099, 1087), (1089, 1101, 1100, 1088), (1090, 1102, 1101, 1089), (1091, 1103, 1102, 1090), (1092, 1104, 1115, 1103), (1093, 1105, 1104, 1092), (1094, 1106, 1105, 1093), (1095, 1107, 1106, 1094), (1096, 1108, 1107, 1095), (1097, 1109, 1108, 1096), (1098, 1110, 1109, 1097), (1099, 1111, 1110, 1098), (1100, 1112, 1111, 1099), (1101, 1113, 1112, 1100), (1102, 1114, 1113, 1101), (1103, 1115, 1114, 1102), (1104, 1116, 1127, 1115), (1105, 1117, 1116, 1104), (1106, 1118, 1117, 1105), (1107, 1119, 1118, 1106), (1108, 1120, 1119, 1107), (1109, 1121, 1120, 1108), (1110, 1122, 1121, 1109), (1111, 1123, 1122, 1110), (1112, 1124, 1123, 1111), (1113, 1125, 1124, 1112), (1114, 1126, 1125, 1113), (1115, 1127, 1126, 1114), (1116, 1128, 1139, 1127), (1117, 1129, 1128, 1116), (1118, 1130, 1129, 1117), (1119, 1131, 1130, 1118), (1120, 1132, 1131, 1119), (1121, 1133, 1132, 1120), (1122, 1134, 1133, 1121), (1123, 1135, 1134, 1122), (1124, 1136, 1135, 1123), (1125, 1137, 1136, 1124), (1126, 1138, 1137, 1125), (1127, 1139, 1138, 1126), (1128, 1140, 1151, 1139), (1129, 1141, 1140, 1128), (1130, 1142, 1141, 1129), (1131, 1143, 1142, 1130), (1132, 1144, 1143, 1131), (1133, 1145, 1144, 1132), (1134, 1146, 1145, 1133), (1135, 1147, 1146, 1134), (1136, 1148, 1147, 1135), (1137, 1149, 1148, 1136), (1138, 1150, 1149, 1137), (1139, 1151, 1150, 1138), (1140, 1152, 1163, 1151), (1141, 1153, 1152, 1140), (1142, 1154, 1153, 1141), (1143, 1155, 1154, 1142), (1144, 1156, 1155, 1143), (1145, 1157, 1156, 1144), (1146, 1158, 1157, 1145), (1147, 1159, 1158, 1146), (1148, 1160, 1159, 1147), (1149, 1161, 1160, 1148), (1150, 1162, 1161, 1149), (1151, 1163, 1162, 1150), (1152, 1164, 1175, 1163), (1153, 1165, 1164, 1152), (1154, 1166, 1165, 1153), (1155, 1167, 1166, 1154), (1156, 1168, 1167, 1155), (1157, 1169, 1168, 1156), (1158, 1170, 1169, 1157), (1159, 1171, 1170, 1158), (1160, 1172, 1171, 1159), (1161, 1173, 1172, 1160), (1162, 1174, 1173, 1161), (1163, 1175, 1174, 1162), (1164, 1176, 1187, 1175), (1165, 1177, 1176, 1164), (1166, 1178, 1177, 1165), (1167, 1179, 1178, 1166), (1168, 1180, 1179, 1167), (1169, 1181, 1180, 1168), (1170, 1182, 1181, 1169), (1171, 1183, 1182, 1170), (1172, 1184, 1183, 1171), (1173, 1185, 1184, 1172), (1174, 1186, 1185, 1173), (1175, 1187, 1186, 1174), (1176, 1188, 1199, 1187), (1177, 1189, 1188, 1176), (1178, 1190, 1189, 1177), (1179, 1191, 1190, 1178), (1180, 1192, 1191, 1179), (1181, 1193, 1192, 1180), (1182, 1194, 1193, 1181), (1183, 1195, 1194, 1182), (1184, 1196, 1195, 1183), (1185, 1197, 1196, 1184), (1186, 1198, 1197, 1185), (1187, 1199, 1198, 1186), (1200, 1212, 1223, 1211), (1201, 1213, 1212, 1200), (1202, 1214, 1213, 1201), (1203, 1215, 1214, 1202), (1204, 1216, 1215, 1203), (1205, 1217, 1216, 1204), (1206, 1218, 1217, 1205), (1207, 1219, 1218, 1206), (1208, 1220, 1219, 1207), (1209, 1221, 1220, 1208), (1210, 1222, 1221, 1209), (1211, 1223, 1222, 1210), (1212, 1224, 1235, 1223), (1213, 1225, 1224, 1212), (1214, 1226, 1225, 1213), (1215, 1227, 1226, 1214), (1216, 1228, 1227, 1215), (1217, 1229, 1228, 1216), (1218, 1230, 1229, 1217), (1219, 1231, 1230, 1218), (1220, 1232, 1231, 1219), (1221, 1233, 1232, 1220), (1222, 1234, 1233, 1221), (1223, 1235, 1234, 1222), (1224, 1236, 1247, 1235), (1225, 1237, 1236, 1224), (1226, 1238, 1237, 1225), (1227, 1239, 1238, 1226), (1228, 1240, 1239, 1227), (1229, 1241, 1240, 1228), (1230, 1242, 1241, 1229), (1231, 1243, 1242, 1230), (1232, 1244, 1243, 1231), (1233, 1245, 1244, 1232), (1234, 1246, 1245, 1233), (1235, 1247, 1246, 1234), (1236, 1248, 1259, 1247), (1237, 1249, 1248, 1236), (1238, 1250, 1249, 1237), (1239, 1251, 1250, 1238), (1240, 1252, 1251, 1239), (1241, 1253, 1252, 1240), (1242, 1254, 1253, 1241), (1243, 1255, 1254, 1242), (1244, 1256, 1255, 1243), (1245, 1257, 1256, 1244), (1246, 1258, 1257, 1245), (1247, 1259, 1258, 1246), (1248, 1260, 1271, 1259), (1249, 1261, 1260, 1248), (1250, 1262, 1261, 1249), (1251, 1263, 1262, 1250), (1252, 1264, 1263, 1251), (1253, 1265, 1264, 1252), (1254, 1266, 1265, 1253), (1255, 1267, 1266, 1254), (1256, 1268, 1267, 1255), (1257, 1269, 1268, 1256), (1258, 1270, 1269, 1257), (1259, 1271, 1270, 1258), (1260, 1272, 1283, 1271), (1261, 1273, 1272, 1260), (1262, 1274, 1273, 1261), (1263, 1275, 1274, 1262), (1264, 1276, 1275, 1263), (1265, 1277, 1276, 1264), (1266, 1278, 1277, 1265), (1267, 1279, 1278, 1266), (1268, 1280, 1279, 1267), (1269, 1281, 1280, 1268), (1270, 1282, 1281, 1269), (1271, 1283, 1282, 1270), (1272, 1284, 1295, 1283), (1273, 1285, 1284, 1272), (1274, 1286, 1285, 1273), (1275, 1287, 1286, 1274), (1276, 1288, 1287, 1275), (1277, 1289, 1288, 1276), (1278, 1290, 1289, 1277), (1279, 1291, 1290, 1278), (1280, 1292, 1291, 1279), (1281, 1293, 1292, 1280), (1282, 1294, 1293, 1281), (1283, 1295, 1294, 1282), (1284, 1296, 1307, 1295), (1285, 1297, 1296, 1284), (1286, 1298, 1297, 1285), (1287, 1299, 1298, 1286), (1288, 1300, 1299, 1287), (1289, 1301, 1300, 1288), (1290, 1302, 1301, 1289), (1291, 1303, 1302, 1290), (1292, 1304, 1303, 1291), (1293, 1305, 1304, 1292), (1294, 1306, 1305, 1293), (1295, 1307, 1306, 1294), (1296, 1308, 1319, 1307), (1297, 1309, 1308, 1296), (1298, 1310, 1309, 1297), (1299, 1311, 1310, 1298), (1300, 1312, 1311, 1299), (1301, 1313, 1312, 1300), (1302, 1314, 1313, 1301), (1303, 1315, 1314, 1302), (1304, 1316, 1315, 1303), (1305, 1317, 1316, 1304), (1306, 1318, 1317, 1305), (1307, 1319, 1318, 1306), (1308, 1320, 1331, 1319), (1309, 1321, 1320, 1308), (1310, 1322, 1321, 1309), (1311, 1323, 1322, 1310), (1312, 1324, 1323, 1311), (1313, 1325, 1324, 1312), (1314, 1326, 1325, 1313), (1315, 1327, 1326, 1314), (1316, 1328, 1327, 1315), (1317, 1329, 1328, 1316), (1318, 1330, 1329, 1317), (1319, 1331, 1330, 1318), (1320, 1332, 1343, 1331), (1321, 1333, 1332, 1320), (1322, 1334, 1333, 1321), (1323, 1335, 1334, 1322), (1324, 1336, 1335, 1323), (1325, 1337, 1336, 1324), (1326, 1338, 1337, 1325), (1327, 1339, 1338, 1326), (1328, 1340, 1339, 1327), (1329, 1341, 1340, 1328), (1330, 1342, 1341, 1329), (1331, 1343, 1342, 1330), (1332, 1344, 1355, 1343), (1333, 1345, 1344, 1332), (1334, 1346, 1345, 1333), (1335, 1347, 1346, 1334), (1336, 1348, 1347, 1335), (1337, 1349, 1348, 1336), (1338, 1350, 1349, 1337), (1339, 1351, 1350, 1338), (1340, 1352, 1351, 1339), (1341, 1353, 1352, 1340), (1342, 1354, 1353, 1341), (1343, 1355, 1354, 1342), (1344, 1356, 1367, 1355), (1345, 1357, 1356, 1344), (1346, 1358, 1357, 1345), (1347, 1359, 1358, 1346), (1348, 1360, 1359, 1347), (1349, 1361, 1360, 1348), (1350, 1362, 1361, 1349), (1351, 1363, 1362, 1350), (1352, 1364, 1363, 1351), (1353, 1365, 1364, 1352), (1354, 1366, 1365, 1353), (1355, 1367, 1366, 1354), (1356, 1368, 1379, 1367), (1357, 1369, 1368, 1356), (1358, 1370, 1369, 1357), (1359, 1371, 1370, 1358), (1360, 1372, 1371, 1359), (1361, 1373, 1372, 1360), (1362, 1374, 1373, 1361), (1363, 1375, 1374, 1362), (1364, 1376, 1375, 1363), (1365, 1377, 1376, 1364), (1366, 1378, 1377, 1365), (1367, 1379, 1378, 1366), (1368, 1380, 1391, 1379), (1369, 1381, 1380, 1368), (1370, 1382, 1381, 1369), (1371, 1383, 1382, 1370), (1372, 1384, 1383, 1371), (1373, 1385, 1384, 1372), (1374, 1386, 1385, 1373), (1375, 1387, 1386, 1374), (1376, 1388, 1387, 1375), (1377, 1389, 1388, 1376), (1378, 1390, 1389, 1377), (1379, 1391, 1390, 1378), (1380, 1392, 1403, 1391), (1381, 1393, 1392, 1380), (1382, 1394, 1393, 1381), (1383, 1395, 1394, 1382), (1384, 1396, 1395, 1383), (1385, 1397, 1396, 1384), (1386, 1398, 1397, 1385), (1387, 1399, 1398, 1386), (1388, 1400, 1399, 1387), (1389, 1401, 1400, 1388), (1390, 1402, 1401, 1389), (1391, 1403, 1402, 1390), (1392, 1404, 1415, 1403), (1393, 1405, 1404, 1392), (1394, 1406, 1405, 1393), (1395, 1407, 1406, 1394), (1396, 1408, 1407, 1395), (1397, 1409, 1408, 1396), (1398, 1410, 1409, 1397), (1399, 1411, 1410, 1398), (1400, 1412, 1411, 1399), (1401, 1413, 1412, 1400), (1402, 1414, 1413, 1401), (1403, 1415, 1414, 1402), (1404, 1416, 1427, 1415), (1405, 1417, 1416, 1404), (1406, 1418, 1417, 1405), (1407, 1419, 1418, 1406), (1408, 1420, 1419, 1407), (1409, 1421, 1420, 1408), (1410, 1422, 1421, 1409), (1411, 1423, 1422, 1410), (1412, 1424, 1423, 1411), (1413, 1425, 1424, 1412), (1414, 1426, 1425, 1413), (1415, 1427, 1426, 1414), (1416, 1428, 1439, 1427), (1417, 1429, 1428, 1416), (1418, 1430, 1429, 1417), (1419, 1431, 1430, 1418), (1420, 1432, 1431, 1419), (1421, 1433, 1432, 1420), (1422, 1434, 1433, 1421), (1423, 1435, 1434, 1422), (1424, 1436, 1435, 1423), (1425, 1437, 1436, 1424), (1426, 1438, 1437, 1425), (1427, 1439, 1438, 1426), (1428, 1440, 1451, 1439), (1429, 1441, 1440, 1428), (1430, 1442, 1441, 1429), (1431, 1443, 1442, 1430), (1432, 1444, 1443, 1431), (1433, 1445, 1444, 1432), (1434, 1446, 1445, 1433), (1435, 1447, 1446, 1434), (1436, 1448, 1447, 1435), (1437, 1449, 1448, 1436), (1438, 1450, 1449, 1437), (1439, 1451, 1450, 1438), (1440, 1452, 1463, 1451), (1441, 1453, 1452, 1440), (1442, 1454, 1453, 1441), (1443, 1455, 1454, 1442), (1444, 1456, 1455, 1443), (1445, 1457, 1456, 1444), (1446, 1458, 1457, 1445), (1447, 1459, 1458, 1446), (1448, 1460, 1459, 1447), (1449, 1461, 1460, 1448), (1450, 1462, 1461, 1449), (1451, 1463, 1462, 1450), (1452, 1464, 1475, 1463), (1453, 1465, 1464, 1452), (1454, 1466, 1465, 1453), (1455, 1467, 1466, 1454), (1456, 1468, 1467, 1455), (1457, 1469, 1468, 1456), (1458, 1470, 1469, 1457), (1459, 1471, 1470, 1458), (1460, 1472, 1471, 1459), (1461, 1473, 1472, 1460), (1462, 1474, 1473, 1461), (1463, 1475, 1474, 1462), (1464, 1476, 1487, 1475), (1465, 1477, 1476, 1464), (1466, 1478, 1477, 1465), (1467, 1479, 1478, 1466), (1468, 1480, 1479, 1467), (1469, 1481, 1480, 1468), (1470, 1482, 1481, 1469), (1471, 1483, 1482, 1470), (1472, 1484, 1483, 1471), (1473, 1485, 1484, 1472), (1474, 1486, 1485, 1473), (1475, 1487, 1486, 1474), (1476, 1488, 1499, 1487), (1477, 1489, 1488, 1476), (1478, 1490, 1489, 1477), (1479, 1491, 1490, 1478), (1480, 1492, 1491, 1479), (1481, 1493, 1492, 1480), (1482, 1494, 1493, 1481), (1483, 1495, 1494, 1482), (1484, 1496, 1495, 1483), (1485, 1497, 1496, 1484), (1486, 1498, 1497, 1485), (1487, 1499, 1498, 1486), (599, 588, 589, 590, 591, 592, 593, 594, 595, 596, 597, 598), (1199, 1188, 1189, 1190, 1191, 1192, 1193, 1194, 1195, 1196, 1197, 1198), (299, 288, 289, 290, 291, 292, 293, 294, 295, 296, 297, 298), (899, 888, 889, 890, 891, 892, 893, 894, 895, 896, 897, 898), (1499, 1488, 1489, 1490, 1491, 1492, 1493, 1494, 1495, 1496, 1497, 1498), (11, 10, 9, 8, 7, 6, 5, 4, 3, 2, 1, 0), (611, 610, 609, 608, 607, 606, 605, 604, 603, 602, 601, 600), (311, 310, 309, 308, 307, 306, 305, 304, 303, 302, 301, 300), (1211, 1210, 1209, 1208, 1207, 1206, 1205, 1204, 1203, 1202, 1201, 1200), (911, 910, 909, 908, 907, 906, 905, 904, 903, 902, 901, 900)])
me_beziercurve_001.polygons.foreach_set('use_smooth', [True] * 1450)
me_beziercurve_001.use_remesh_fix_poles = True
me_beziercurve_001.use_remesh_preserve_attributes = False
me_beziercurve_001.use_mirror_vertex_groups = False
me_beziercurve_001.update()

# ---- objects
ob_cables2 = bpy.data.objects.new('Cables2', me_beziercurve_001)

# ---- transforms, parenting, visibility, modifiers, constraints
ob_cables2.location = (0.0, 0.0, 0.0)
ob_cables2.lineart.crease_threshold = 0.0
_m = ob_cables2.modifiers.new('Auto Smooth', 'NODES')
_m.node_group = ng_auto_smooth
_gi = [s.identifier for s in ng_auto_smooth.interface.items_tree if s.item_type == 'SOCKET' and s.in_out == 'INPUT']
_m[_gi[1]] = 0.5236  # Angle

# ---- collection membership
col_collection.objects.link(ob_cables2)

# ---- scene / render settings (as saved in the file)
scene.frame_start = 1; scene.frame_end = 250; scene.frame_set(1)
scene.render.engine = 'BLENDER_EEVEE_NEXT'
scene.cycles.use_denoising = False
scene.cycles.samples = 128
scene.cycles.sampling_pattern = 'TABULATED_SOBOL'
scene.cycles.use_adaptive_sampling = False
scene.cycles.use_light_tree = False
scene.view_settings.view_transform = 'Filmic'
bpy.context.view_layer.update()

# ---- added for rendering (the .blend has no active camera and no usable light): camera, sun
cam_auto = bpy.data.cameras.new('AutoCamera')
cam_auto.lens = 50.0
cam_auto.sensor_width = 36.0
cam_auto.clip_end = 1000.0
ob_auto_camera = bpy.data.objects.new('AutoCamera', cam_auto)
scene.collection.objects.link(ob_auto_camera)
ob_auto_camera.location = (3.93836, -4.72004, 7.28383)
ob_auto_camera.rotation_euler = (1.09748, -7.21219e-08, 0.694738)
scene.camera = ob_auto_camera
light_auto_sun = bpy.data.lights.new('AutoSun', 'SUN')
light_auto_sun.energy = 3.0
light_auto_sun.angle = 0.0523599
ob_auto_sun = bpy.data.objects.new('AutoSun', light_auto_sun)
scene.collection.objects.link(ob_auto_sun)
ob_auto_sun.rotation_euler = (0.872665, 0.174533, 0.523599)
bpy.context.view_layer.update()
